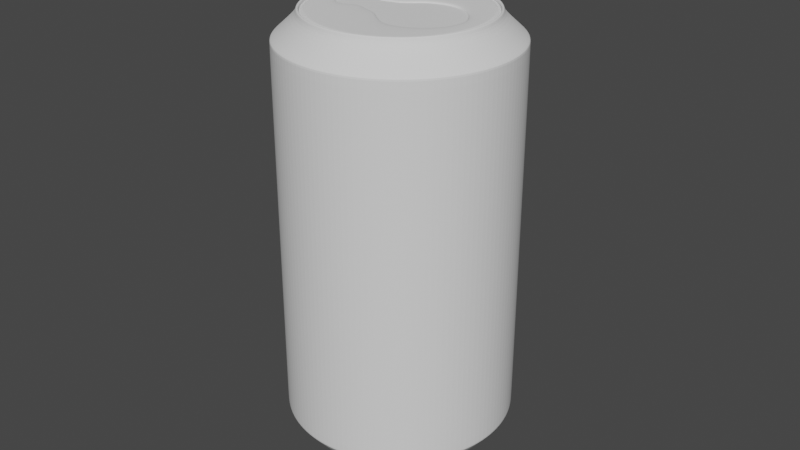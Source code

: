 # Source: can.blend  (saved by Blender 2.80.75; exported with 4.5.12 LTS)
import bpy
from mathutils import Matrix  # noqa: F401  (used for matrix-valued properties, if any)

bpy.ops.wm.read_factory_settings(use_empty=True)
scene = bpy.context.scene
scene.name = 'Scene'

# ---- collections
col_collection = bpy.data.collections.new('Collection'); scene.collection.children.link(col_collection)

# ---- world
world_world = bpy.data.worlds.new('World'); scene.world = world_world
world_world.use_nodes = True; world_world.node_tree.nodes.clear()
_N = world_world.node_tree.nodes; _L = world_world.node_tree.links
n0 = _N.new('ShaderNodeOutputWorld'); n0.name = 'World Output'; n0.location = (300, 300)
n1 = _N.new('ShaderNodeBackground'); n1.name = 'Background'; n1.location = (10, 300)
n1.inputs[0].default_value = (0.05088, 0.05088, 0.05088, 1.0)
_L.new(n1.outputs[0], n0.inputs[0])
n0.is_active_output = True
world_world.color = (0.05088, 0.05088, 0.05088)
world_world.use_sun_shadow = False
world_world.sun_shadow_jitter_overblur = 0.0

# ---- meshes
me_cylinder = bpy.data.meshes.new('Cylinder')
me_cylinder.from_pydata([(-2.357e-09, 0.02893, -2.108e-05), (-1.841e-09, 0.02802, 0.1292), (0.005644, 0.02837, -2.108e-05), (0.005467, 0.02748, 0.1292), (0.01107, 0.02672, -2.108e-05), (0.01072, 0.02589, 0.1292), (0.01607, 0.02405, -2.108e-05), (0.01557, 0.0233, 0.1292), (0.02046, 0.02045, -2.108e-05), (0.01982, 0.01981, 0.1292), (0.02405, 0.01607, -2.108e-05), (0.0233, 0.01557, 0.1292), (0.02673, 0.01107, -2.108e-05), (0.02589, 0.01072, 0.1292), (0.02837, 0.005642, -2.108e-05), (0.02748, 0.005465, 0.1292), (0.02893, -2.095e-06, -2.108e-05), (0.02802, -2.094e-06, 0.1292), (0.02837, -0.005646, -2.108e-05), (0.02748, -0.005469, 0.1292), (0.02673, -0.01107, -2.108e-05), (0.02589, -0.01073, 0.1292), (0.02405, -0.01607, -2.108e-05), (0.0233, -0.01557, 0.1292), (0.02046, -0.02046, -2.108e-05), (0.01982, -0.01982, 0.1292), (0.01607, -0.02405, -2.108e-05), (0.01557, -0.0233, 0.1292), (0.01107, -0.02673, -2.108e-05), (0.01072, -0.02589, 0.1292), (0.005644, -0.02837, -2.108e-05), (0.005467, -0.02749, 0.1292), (-1.145e-08, -0.02893, -2.108e-05), (-1.097e-08, -0.02802, 0.1292), (-0.005644, -0.02837, -2.108e-05), (-0.005467, -0.02749, 0.1292), (-0.01107, -0.02673, -2.108e-05), (-0.01072, -0.02589, 0.1292), (-0.01607, -0.02405, -2.108e-05), (-0.01557, -0.0233, 0.1292), (-0.02046, -0.02046, -2.108e-05), (-0.01982, -0.01982, 0.1292), (-0.02405, -0.01607, -2.108e-05), (-0.0233, -0.01557, 0.1292), (-0.02673, -0.01107, -2.108e-05), (-0.02589, -0.01073, 0.1292), (-0.02837, -0.005646, -2.108e-05), (-0.02748, -0.005469, 0.1292), (-0.02893, -2.069e-06, -2.108e-05), (-0.02802, -2.069e-06, 0.1292), (-0.02837, 0.005642, -2.108e-05), (-0.02748, 0.005465, 0.1292), (-0.02673, 0.01107, -2.108e-05), (-0.02589, 0.01072, 0.1292), (-0.02405, 0.01607, -2.108e-05), (-0.0233, 0.01557, 0.1292), (-0.02046, 0.02045, -2.108e-05), (-0.01982, 0.01981, 0.1292), (-0.01607, 0.02405, -2.108e-05), (-0.01557, 0.0233, 0.1292), (-0.01107, 0.02672, -2.108e-05), (-0.01072, 0.02589, 0.1292), (-0.005644, 0.02837, -2.108e-05), (-0.005467, 0.02748, 0.1292), (-2.692e-09, 0.03523, 0.006707), (-2.692e-09, 0.03523, 0.1227), (0.006873, 0.03455, 0.1227), (0.006873, 0.03455, 0.006707), (0.01348, 0.03255, 0.1227), (0.01348, 0.03255, 0.006707), (0.01957, 0.02929, 0.1227), (0.01957, 0.02929, 0.006707), (0.02491, 0.02491, 0.1227), (0.02491, 0.02491, 0.006707), (0.02929, 0.01957, 0.1227), (0.02929, 0.01957, 0.006707), (0.03255, 0.01348, 0.1227), (0.03255, 0.01348, 0.006707), (0.03455, 0.006871, 0.1227), (0.03455, 0.006871, 0.006707), (0.03523, -2.096e-06, 0.1227), (0.03523, -2.096e-06, 0.006707), (0.03455, -0.006875, 0.1227), (0.03455, -0.006875, 0.006707), (0.03255, -0.01348, 0.1227), (0.03255, -0.01348, 0.006707), (0.02929, -0.01958, 0.1227), (0.02929, -0.01958, 0.006707), (0.02491, -0.02491, 0.1227), (0.02491, -0.02491, 0.006707), (0.01957, -0.0293, 0.1227), (0.01957, -0.0293, 0.006707), (0.01348, -0.03255, 0.1227), (0.01348, -0.03255, 0.006707), (0.006873, -0.03456, 0.1227), (0.006873, -0.03456, 0.006707), (-1.417e-08, -0.03523, 0.1227), (-1.417e-08, -0.03523, 0.006707), (-0.006873, -0.03456, 0.1227), (-0.006873, -0.03456, 0.006707), (-0.01348, -0.03255, 0.1227), (-0.01348, -0.03255, 0.006707), (-0.01957, -0.0293, 0.1227), (-0.01957, -0.0293, 0.006707), (-0.02491, -0.02491, 0.1227), (-0.02491, -0.02491, 0.006707), (-0.02929, -0.01958, 0.1227), (-0.02929, -0.01958, 0.006707), (-0.03255, -0.01348, 0.1227), (-0.03255, -0.01348, 0.006707), (-0.03455, -0.006875, 0.1227), (-0.03455, -0.006875, 0.006707), (-0.03523, -2.065e-06, 0.1227), (-0.03523, -2.065e-06, 0.006707), (-0.03455, 0.006871, 0.1227), (-0.03455, 0.006871, 0.006707), (-0.03255, 0.01348, 0.1227), (-0.03255, 0.01348, 0.006707), (-0.02929, 0.01957, 0.1227), (-0.02929, 0.01957, 0.006707), (-0.02491, 0.02491, 0.1227), (-0.02491, 0.02491, 0.006707), (-0.01957, 0.02929, 0.1227), (-0.01957, 0.02929, 0.006707), (-0.01348, 0.03255, 0.1227), (-0.01348, 0.03255, 0.006707), (-0.006873, 0.03455, 0.1227), (-0.006873, 0.03455, 0.006707), (0.005287, 0.02658, 0.131), (-2.691e-09, 0.0271, 0.131), (0.01037, 0.02503, 0.131), (0.01505, 0.02253, 0.131), (0.01916, 0.01916, 0.131), (0.02253, 0.01505, 0.131), (0.02504, 0.01037, 0.131), (0.02658, 0.005285, 0.131), (0.0271, -2.095e-06, 0.131), (0.02658, -0.005289, 0.131), (0.02504, -0.01037, 0.131), (0.02253, -0.01506, 0.131), (0.01916, -0.01916, 0.131), (0.01505, -0.02253, 0.131), (0.01037, -0.02504, 0.131), (0.005287, -0.02658, 0.131), (-1.129e-08, -0.0271, 0.131), (-0.005287, -0.02658, 0.131), (-0.01037, -0.02504, 0.131), (-0.01505, -0.02253, 0.131), (-0.01916, -0.01916, 0.131), (-0.02253, -0.01506, 0.131), (-0.02504, -0.01037, 0.131), (-0.02658, -0.005289, 0.131), (-0.0271, -2.07e-06, 0.131), (-0.02658, 0.005285, 0.131), (-0.02504, 0.01037, 0.131), (-0.02253, 0.01505, 0.131), (-0.01916, 0.01916, 0.131), (-0.01505, 0.02253, 0.131), (-0.01037, 0.02503, 0.131), (-0.005287, 0.02658, 0.131), (0.005467, 0.02748, 0.131), (-2.331e-09, 0.02802, 0.131), (0.01072, 0.02589, 0.131), (0.01557, 0.0233, 0.131), (0.01982, 0.01981, 0.131), (0.0233, 0.01557, 0.131), (0.02589, 0.01072, 0.131), (0.02748, 0.005465, 0.131), (0.02802, -2.094e-06, 0.131), (0.02748, -0.005469, 0.131), (0.02589, -0.01073, 0.131), (0.0233, -0.01557, 0.131), (0.01982, -0.01982, 0.131), (0.01557, -0.0233, 0.131), (0.01072, -0.02589, 0.131), (0.005467, -0.02749, 0.131), (-1.146e-08, -0.02802, 0.131), (-0.005467, -0.02749, 0.131), (-0.01072, -0.02589, 0.131), (-0.01557, -0.0233, 0.131), (-0.01982, -0.01982, 0.131), (-0.0233, -0.01557, 0.131), (-0.02589, -0.01073, 0.131), (-0.02748, -0.005469, 0.131), (-0.02802, -2.069e-06, 0.131), (-0.02748, 0.005465, 0.131), (-0.02589, 0.01072, 0.131), (-0.0233, 0.01557, 0.131), (-0.01982, 0.01981, 0.131), (-0.01557, 0.0233, 0.131), (-0.01072, 0.02589, 0.131), (-0.005467, 0.02748, 0.131), (0.005228, 0.02628, 0.13), (-2.207e-09, 0.0268, 0.13), (0.01026, 0.02476, 0.13), (0.01489, 0.02228, 0.13), (0.01895, 0.01895, 0.13), (0.02228, 0.01489, 0.13), (0.02476, 0.01025, 0.13), (0.02628, 0.005226, 0.13), (0.0268, -2.095e-06, 0.13), (0.02628, -0.00523, 0.13), (0.02476, -0.01026, 0.13), (0.02228, -0.01489, 0.13), (0.01895, -0.01895, 0.13), (0.01489, -0.02228, 0.13), (0.01026, -0.02476, 0.13), (0.005228, -0.02628, 0.13), (-1.068e-08, -0.0268, 0.13), (-0.005228, -0.02628, 0.13), (-0.01026, -0.02476, 0.13), (-0.01489, -0.02228, 0.13), (-0.01895, -0.01895, 0.13), (-0.02228, -0.01489, 0.13), (-0.02476, -0.01026, 0.13), (-0.02628, -0.00523, 0.13), (-0.0268, -2.071e-06, 0.13), (-0.02628, 0.005226, 0.13), (-0.02476, 0.01025, 0.13), (-0.02228, 0.01489, 0.13), (-0.01895, 0.01895, 0.13), (-0.01489, 0.02228, 0.13), (-0.01026, 0.02476, 0.13), (-0.005228, 0.02628, 0.13), (0.005287, 0.02658, 0.13), (-2.145e-09, 0.0271, 0.13), (0.01037, 0.02503, 0.13), (0.01505, 0.02253, 0.13), (0.01916, 0.01916, 0.13), (0.02253, 0.01505, 0.13), (0.02504, 0.01037, 0.13), (0.02658, 0.005285, 0.13), (0.0271, -2.095e-06, 0.13), (0.02658, -0.005289, 0.13), (0.02504, -0.01037, 0.13), (0.02253, -0.01506, 0.13), (0.01916, -0.01916, 0.13), (0.01505, -0.02253, 0.13), (0.01037, -0.02504, 0.13), (0.005287, -0.02658, 0.13), (-1.074e-08, -0.0271, 0.13), (-0.005287, -0.02658, 0.13), (-0.01037, -0.02504, 0.13), (-0.01505, -0.02253, 0.13), (-0.01916, -0.01916, 0.13), (-0.02253, -0.01506, 0.13), (-0.02504, -0.01037, 0.13), (-0.02658, -0.005289, 0.13), (-0.0271, -2.07e-06, 0.13), (-0.02658, 0.005285, 0.13), (-0.02504, 0.01037, 0.13), (-0.02253, 0.01505, 0.13), (-0.01916, 0.01916, 0.13), (-0.01505, 0.02253, 0.13), (-0.01037, 0.02503, 0.13), (-0.005287, 0.02658, 0.13), (0.004996, 0.02511, 0.1304), (-1.84e-09, 0.02561, 0.1304), (0.0098, 0.02366, 0.1304), (0.01423, 0.02129, 0.1304), (0.01811, 0.01811, 0.1304), (0.02129, 0.01422, 0.1304), (0.02366, 0.009798, 0.1304), (0.02512, 0.004994, 0.1304), (0.02561, -2.094e-06, 0.1304), (0.02512, -0.004998, 0.1304), (0.02366, -0.009802, 0.1304), (0.02129, -0.01423, 0.1304), (0.01811, -0.01811, 0.1304), (0.01423, -0.02129, 0.1304), (0.0098, -0.02366, 0.1304), (0.004996, -0.02512, 0.1304), (-9.938e-09, -0.02561, 0.1304), (-0.004996, -0.02512, 0.1304), (-0.0098, -0.02366, 0.1304), (-0.01423, -0.02129, 0.1304), (-0.01811, -0.01811, 0.1304), (-0.02129, -0.01423, 0.1304), (-0.02366, -0.009802, 0.1304), (-0.02512, -0.004998, 0.1304), (-0.02561, -2.071e-06, 0.1304), (-0.02512, 0.004994, 0.1304), (-0.02366, 0.009798, 0.1304), (-0.02129, 0.01422, 0.1304), (-0.01811, 0.01811, 0.1304), (-0.01423, 0.02129, 0.1304), (-0.0098, 0.02366, 0.1304), (-0.004996, 0.02511, 0.1304), (-2.055e-09, 0.02983, -2.108e-05), (0.00582, 0.02926, -2.108e-05), (0.01142, 0.02756, -2.108e-05), (0.01658, 0.0248, -2.108e-05), (0.0211, 0.02109, -2.108e-05), (0.02481, 0.01657, -2.108e-05), (0.02756, 0.01142, -2.108e-05), (0.02926, 0.005818, -2.108e-05), (0.02983, -2.095e-06, -2.108e-05), (0.02926, -0.005823, -2.108e-05), (0.02756, -0.01142, -2.108e-05), (0.02481, -0.01658, -2.108e-05), (0.0211, -0.0211, -2.108e-05), (0.01658, -0.02481, -2.108e-05), (0.01142, -0.02757, -2.108e-05), (0.00582, -0.02926, -2.108e-05), (-1.178e-08, -0.02984, -2.108e-05), (-0.00582, -0.02926, -2.108e-05), (-0.01142, -0.02757, -2.108e-05), (-0.01658, -0.02481, -2.108e-05), (-0.0211, -0.0211, -2.108e-05), (-0.02481, -0.01658, -2.108e-05), (-0.02756, -0.01142, -2.108e-05), (-0.02926, -0.005823, -2.108e-05), (-0.02983, -2.068e-06, -2.108e-05), (-0.02926, 0.005818, -2.108e-05), (-0.02756, 0.01142, -2.108e-05), (-0.02481, 0.01657, -2.108e-05), (-0.0211, 0.02109, -2.108e-05), (-0.01658, 0.0248, -2.108e-05), (-0.01142, 0.02756, -2.108e-05), (-0.00582, 0.02926, -2.108e-05), (-2.393e-09, 0.02893, 0.001351), (0.005644, 0.02837, 0.001351), (0.01107, 0.02672, 0.001351), (0.01607, 0.02405, 0.001351), (0.02046, 0.02045, 0.001351), (0.02405, 0.01607, 0.001351), (0.02673, 0.01107, 0.001351), (0.02837, 0.005642, 0.001351), (0.02893, -2.095e-06, 0.001351), (0.02837, -0.005646, 0.001351), (0.02673, -0.01107, 0.001351), (0.02405, -0.01607, 0.001351), (0.02046, -0.02046, 0.001351), (0.01607, -0.02405, 0.001351), (0.01107, -0.02673, 0.001351), (0.005644, -0.02837, 0.001351), (-1.149e-08, -0.02893, 0.001351), (-0.005644, -0.02837, 0.001351), (-0.01107, -0.02673, 0.001351), (-0.01607, -0.02405, 0.001351), (-0.02046, -0.02046, 0.001351), (-0.02405, -0.01607, 0.001351), (-0.02673, -0.01107, 0.001351), (-0.02837, -0.005646, 0.001351), (-0.02893, -2.069e-06, 0.001351), (-0.02837, 0.005642, 0.001351), (-0.02673, 0.01107, 0.001351), (-0.02405, 0.01607, 0.001351), (-0.02046, 0.02045, 0.001351), (-0.01607, 0.02405, 0.001351), (-0.01107, 0.02672, 0.001351), (-0.005644, 0.02837, 0.001351), (-2.433e-09, 0.02893, 0.005459), (0.005644, 0.02837, 0.005459), (0.01107, 0.02672, 0.005459), (0.01607, 0.02405, 0.005459), (0.02046, 0.02045, 0.005459), (0.02405, 0.01607, 0.005459), (0.02673, 0.01107, 0.005459), (0.02837, 0.005642, 0.005459), (0.02893, -2.095e-06, 0.005459), (0.02837, -0.005646, 0.005459), (0.02673, -0.01107, 0.005459), (0.02405, -0.01607, 0.005459), (0.02046, -0.02046, 0.005459), (0.01607, -0.02405, 0.005459), (0.01107, -0.02673, 0.005459), (0.005644, -0.02837, 0.005459), (-1.153e-08, -0.02893, 0.005459), (-0.005644, -0.02837, 0.005459), (-0.01107, -0.02673, 0.005459), (-0.01607, -0.02405, 0.005459), (-0.02046, -0.02046, 0.005459), (-0.02405, -0.01607, 0.005459), (-0.02673, -0.01107, 0.005459), (-0.02837, -0.005646, 0.005459), (-0.02893, -2.069e-06, 0.005459), (-0.02837, 0.005642, 0.005459), (-0.02673, 0.01107, 0.005459), (-0.02405, 0.01607, 0.005459), (-0.02046, 0.02045, 0.005459), (-0.01607, 0.02405, 0.005459), (-0.01107, 0.02672, 0.005459), (-0.005644, 0.02837, 0.005459), (-2.692e-09, 0.03523, 0.1219), (0.006873, 0.03455, 0.1219), (0.01348, 0.03255, 0.1219), (0.01957, 0.02929, 0.1219), (0.02491, 0.02491, 0.1219), (0.02929, 0.01957, 0.1219), (0.03255, 0.01348, 0.1219), (0.03455, 0.006871, 0.1219), (0.03523, -2.096e-06, 0.1219), (0.03455, -0.006875, 0.1219), (0.03255, -0.01348, 0.1219), (0.02929, -0.01958, 0.1219), (0.02491, -0.02491, 0.1219), (0.01957, -0.0293, 0.1219), (0.01348, -0.03255, 0.1219), (0.006873, -0.03456, 0.1219), (-1.417e-08, -0.03523, 0.1219), (-0.006873, -0.03456, 0.1219), (-0.01348, -0.03255, 0.1219), (-0.01957, -0.0293, 0.1219), (-0.02491, -0.02491, 0.1219), (-0.02929, -0.01958, 0.1219), (-0.03255, -0.01348, 0.1219), (-0.03455, -0.006875, 0.1219), (-0.03523, -2.065e-06, 0.1219), (-0.03455, 0.006871, 0.1219), (-0.03255, 0.01348, 0.1219), (-0.02929, 0.01957, 0.1219), (-0.02491, 0.02491, 0.1219), (-0.01957, 0.02929, 0.1219), (-0.01348, 0.03255, 0.1219), (-0.006873, 0.03455, 0.1219), (-2.602e-09, 0.03447, 0.1234), (0.006726, 0.03381, 0.1234), (0.01319, 0.03185, 0.1234), (0.01915, 0.02866, 0.1234), (0.02438, 0.02438, 0.1234), (0.02866, 0.01915, 0.1234), (0.03185, 0.01319, 0.1234), (0.03381, 0.006724, 0.1234), (0.03447, -2.096e-06, 0.1234), (0.03381, -0.006728, 0.1234), (0.03185, -0.01319, 0.1234), (0.02866, -0.01916, 0.1234), (0.02438, -0.02438, 0.1234), (0.01915, -0.02867, 0.1234), (0.01319, -0.03185, 0.1234), (0.006726, -0.03381, 0.1234), (-1.384e-08, -0.03448, 0.1234), (-0.006726, -0.03381, 0.1234), (-0.01319, -0.03185, 0.1234), (-0.01915, -0.02867, 0.1234), (-0.02438, -0.02438, 0.1234), (-0.02866, -0.01916, 0.1234), (-0.03185, -0.01319, 0.1234), (-0.03381, -0.006728, 0.1234), (-0.03447, -2.065e-06, 0.1234), (-0.03381, 0.006724, 0.1234), (-0.03185, 0.01319, 0.1234), (-0.02866, 0.01915, 0.1234), (-0.02438, 0.02438, 0.1234), (-0.01915, 0.02866, 0.1234), (-0.01319, 0.03185, 0.1234), (-0.006726, 0.03381, 0.1234), (0.006873, 0.03455, 0.007398), (0.01348, 0.03255, 0.007398), (0.01957, 0.02929, 0.007398), (0.02491, 0.02491, 0.007398), (0.02929, 0.01957, 0.007398), (0.03255, 0.01348, 0.007398), (0.03455, 0.006871, 0.007398), (0.03523, -2.096e-06, 0.007398), (0.03455, -0.006875, 0.007398), (0.03255, -0.01348, 0.007398), (0.02929, -0.01958, 0.007398), (0.02491, -0.02491, 0.007398), (0.01957, -0.0293, 0.007398), (0.01348, -0.03255, 0.007398), (0.006873, -0.03456, 0.007398), (-1.417e-08, -0.03523, 0.007398), (-0.006873, -0.03456, 0.007398), (-0.01348, -0.03255, 0.007398), (-0.01957, -0.0293, 0.007398), (-0.02491, -0.02491, 0.007398), (-0.02929, -0.01958, 0.007398), (-0.03255, -0.01348, 0.007398), (-0.03455, -0.006875, 0.007398), (-0.03523, -2.065e-06, 0.007398), (-0.03455, 0.006871, 0.007398), (-0.03255, 0.01348, 0.007398), (-0.02929, 0.01957, 0.007398), (-0.02491, 0.02491, 0.007398), (-0.01957, 0.02929, 0.007398), (-0.01348, 0.03255, 0.007398), (-0.006873, 0.03455, 0.007398), (-2.692e-09, 0.03523, 0.007398), (0.006749, 0.03393, 0.00591), (0.01324, 0.03196, 0.00591), (0.01922, 0.02876, 0.00591), (0.02446, 0.02446, 0.00591), (0.02876, 0.01922, 0.00591), (0.03196, 0.01324, 0.00591), (0.03393, 0.006746, 0.00591), (0.03459, -2.096e-06, 0.00591), (0.03393, -0.006751, 0.00591), (0.03196, -0.01324, 0.00591), (0.02876, -0.01922, 0.00591), (0.02446, -0.02446, 0.00591), (0.01922, -0.02876, 0.00591), (0.01324, -0.03196, 0.00591), (0.006749, -0.03393, 0.00591), (-1.389e-08, -0.03459, 0.00591), (-0.006749, -0.03393, 0.00591), (-0.01324, -0.03196, 0.00591), (-0.01922, -0.02876, 0.00591), (-0.02446, -0.02446, 0.00591), (-0.02876, -0.01922, 0.00591), (-0.03196, -0.01324, 0.00591), (-0.03393, -0.006751, 0.00591), (-0.03459, -2.065e-06, 0.00591), (-0.03393, 0.006746, 0.00591), (-0.03196, 0.01324, 0.00591), (-0.02876, 0.01922, 0.00591), (-0.02446, 0.02446, 0.00591), (-0.01922, 0.02876, 0.00591), (-0.01324, 0.03196, 0.00591), (-0.006749, 0.03393, 0.00591), (-2.616e-09, 0.03459, 0.00591), (0.004996, 0.02511, 0.1304), (-1.84e-09, 0.02561, 0.1304), (0.0098, 0.02366, 0.1304), (0.01423, 0.02129, 0.1304), (0.01811, 0.01811, 0.1304), (0.02129, 0.01422, 0.1304), (0.02366, 0.009798, 0.1304), (0.02512, 0.004994, 0.1304), (0.02561, -2.094e-06, 0.1304), (0.02512, -0.004998, 0.1304), (0.02366, -0.009802, 0.1304), (0.02129, -0.01423, 0.1304), (0.01811, -0.01811, 0.1304), (0.01423, -0.02129, 0.1304), (0.0098, -0.02366, 0.1304), (0.004996, -0.02512, 0.1304), (-9.938e-09, -0.02561, 0.1304), (-0.004996, -0.02512, 0.1304), (-0.0098, -0.02366, 0.1304), (-0.01423, -0.02129, 0.1304), (-0.01811, -0.01811, 0.1304), (-0.02129, -0.01423, 0.1304), (-0.02366, -0.009802, 0.1304), (-0.02512, -0.004998, 0.1304), (-0.02561, -2.071e-06, 0.1304), (-0.02512, 0.004994, 0.1304), (-0.02366, 0.009798, 0.1304), (-0.02129, 0.01422, 0.1304), (-0.01811, 0.01811, 0.1304), (-0.01423, 0.02129, 0.1304), (-0.0098, 0.02366, 0.1304), (-0.004996, 0.02511, 0.1304), (0.003983, 0.01143, 0.1299), (8.713e-09, 0.009777, 0.1299), (0.007813, 0.01207, 0.1299), (0.01134, 0.0116, 0.1299), (0.01444, 0.009861, 0.1299), (0.01698, 0.007747, 0.1299), (0.01886, 0.005336, 0.1299), (0.02003, 0.002719, 0.1299), (0.02042, -2.092e-06, 0.1299), (0.02003, -0.002723, 0.1299), (0.01886, -0.00534, 0.1299), (0.01698, -0.007752, 0.1299), (0.01444, -0.009865, 0.1299), (0.01134, -0.0116, 0.1299), (0.007813, -0.01248, 0.1299), (0.003983, -0.01214, 0.1299), (-1.79e-08, -0.009449, 0.1299), (-0.003983, -0.005857, 0.1299), (-0.007813, -0.005239, 0.1299), (-0.01134, -0.003047, 0.1299), (-0.01444, -0.00588, 0.1299), (-0.01698, -0.00556, 0.1299), (-0.01886, -0.00534, 0.1299), (-0.02003, -0.002723, 0.1299), (-0.02042, -2.079e-06, 0.1299), (-0.02003, 0.002719, 0.1299), (-0.01886, 0.005336, 0.1299), (-0.01698, 0.006205, 0.1299), (-0.01444, 0.006383, 0.1299), (-0.01134, 0.003623, 0.1299), (-0.007813, 0.004994, 0.1299), (-0.003983, 0.005563, 0.1299), (0.003679, 0.01056, 0.1296), (8.089e-09, 0.009032, 0.1296), (0.007217, 0.01115, 0.1296), (0.01048, 0.01071, 0.1296), (0.01334, 0.00911, 0.1296), (0.01568, 0.007157, 0.1296), (0.01742, 0.00493, 0.1296), (0.0185, 0.002513, 0.1296), (0.01886, -1.065e-06, 0.1296), (0.0185, -0.002515, 0.1296), (0.01742, -0.004932, 0.1296), (0.01568, -0.007159, 0.1296), (0.01334, -0.009112, 0.1296), (0.01048, -0.01071, 0.1296), (0.007217, -0.01152, 0.1296), (0.003679, -0.01121, 0.1296), (-1.65e-08, -0.008727, 0.1296), (-0.003679, -0.00541, 0.1296), (-0.007217, -0.004838, 0.1296), (-0.01048, -0.002814, 0.1296), (-0.01334, -0.00543, 0.1296), (-0.01568, -0.005135, 0.1296), (-0.01742, -0.004932, 0.1296), (-0.0185, -0.002515, 0.1296), (-0.01886, -1.053e-06, 0.1296), (-0.0185, 0.002513, 0.1296), (-0.01742, 0.00493, 0.1296), (-0.01568, 0.005733, 0.1296), (-0.01334, 0.005897, 0.1296), (-0.01048, 0.003347, 0.1296), (-0.007217, 0.004614, 0.1296), (-0.003679, 0.00514, 0.1296), (0.00407, 0.01261, 0.1304), (0.007984, 0.01307, 0.1304), (-0.01475, 0.007392, 0.1304), (-0.01159, 0.005144, 0.1304), (0.00407, -0.01326, 0.1304), (-1.722e-08, -0.01084, 0.1304), (0.01159, 0.01243, 0.1304), (-0.007984, 0.006601, 0.1304), (-0.00407, -0.007516, 0.1304), (0.01475, 0.01057, 0.1304), (-0.00407, 0.007247, 0.1304), (-0.007984, -0.006825, 0.1304), (0.01735, 0.008305, 0.1304), (7.805e-09, 0.01114, 0.1304), (-0.01159, -0.004619, 0.1304), (0.01928, 0.00572, 0.1304), (-0.01475, -0.006933, 0.1304), (0.02046, 0.002915, 0.1304), (-0.01735, -0.006307, 0.1304), (0.02086, -2.092e-06, 0.1304), (-0.01928, -0.005724, 0.1304), (0.02046, -0.002919, 0.1304), (-0.02046, -0.002919, 0.1304), (0.01928, -0.005724, 0.1304), (-0.02086, -2.079e-06, 0.1304), (0.01735, -0.008309, 0.1304), (-0.02046, 0.002915, 0.1304), (0.01475, -0.01058, 0.1304), (-0.01928, 0.00572, 0.1304), (0.01159, -0.01243, 0.1304), (-0.01735, 0.006896, 0.1304), (0.007984, -0.01344, 0.1304), (0.0144, 0.009839, 0.1296), (0.01694, 0.00773, 0.1296), (-0.003974, 0.00555, 0.1296), (8.689e-09, 0.009755, 0.1296), (-0.007796, -0.005227, 0.1296), (-0.01132, -0.00304, 0.1296), (0.01882, 0.005324, 0.1296), (-0.0144, -0.005866, 0.1296), (0.01998, 0.002713, 0.1296), (-0.01694, -0.005548, 0.1296), (0.02037, -2.061e-06, 0.1296), (-0.01882, -0.005328, 0.1296), (0.01998, -0.002717, 0.1296), (-0.01998, -0.002717, 0.1296), (0.01882, -0.005328, 0.1296), (-0.02037, -2.049e-06, 0.1296), (0.01694, -0.007734, 0.1296), (-0.01998, 0.002713, 0.1296), (0.0144, -0.009843, 0.1296), (-0.01882, 0.005324, 0.1296), (0.01132, -0.01157, 0.1296), (-0.01694, 0.006191, 0.1296), (0.007796, -0.01245, 0.1296), (0.003974, 0.01141, 0.1296), (-0.0144, 0.006368, 0.1296), (0.003974, -0.01211, 0.1296), (0.007796, 0.01204, 0.1296), (-0.01132, 0.003615, 0.1296), (-1.786e-08, -0.009427, 0.1296), (0.01132, 0.01157, 0.1296), (-0.007796, 0.004982, 0.1296), (-0.003974, -0.005844, 0.1296)], [], [(416, 1, 3, 417), (417, 3, 5, 418), (418, 5, 7, 419), (419, 7, 9, 420), (420, 9, 11, 421), (421, 11, 13, 422), (422, 13, 15, 423), (423, 15, 17, 424), (424, 17, 19, 425), (425, 19, 21, 426), (426, 21, 23, 427), (427, 23, 25, 428), (428, 25, 27, 429), (429, 27, 29, 430), (430, 29, 31, 431), (431, 31, 33, 432), (432, 33, 35, 433), (433, 35, 37, 434), (434, 37, 39, 435), (435, 39, 41, 436), (436, 41, 43, 437), (437, 43, 45, 438), (438, 45, 47, 439), (439, 47, 49, 440), (440, 49, 51, 441), (441, 51, 53, 442), (442, 53, 55, 443), (443, 55, 57, 444), (444, 57, 59, 445), (445, 59, 61, 446), (35, 33, 176, 177), (446, 61, 63, 447), (447, 63, 1, 416), (22, 24, 332, 331), (510, 127, 64, 511), (415, 126, 65, 384), (509, 125, 127, 510), (414, 124, 126, 415), (508, 123, 125, 509), (413, 122, 124, 414), (507, 121, 123, 508), (412, 120, 122, 413), (506, 119, 121, 507), (411, 118, 120, 412), (505, 117, 119, 506), (410, 116, 118, 411), (504, 115, 117, 505), (409, 114, 116, 410), (503, 113, 115, 504), (408, 112, 114, 409), (502, 111, 113, 503), (407, 110, 112, 408), (501, 109, 111, 502), (406, 108, 110, 407), (500, 107, 109, 501), (405, 106, 108, 406), (499, 105, 107, 500), (404, 104, 106, 405), (498, 103, 105, 499), (403, 102, 104, 404), (497, 101, 103, 498), (402, 100, 102, 403), (496, 99, 101, 497), (401, 98, 100, 402), (495, 97, 99, 496), (400, 96, 98, 401), (494, 95, 97, 495), (399, 94, 96, 400), (493, 93, 95, 494), (398, 92, 94, 399), (492, 91, 93, 493), (397, 90, 92, 398), (491, 89, 91, 492), (396, 88, 90, 397), (490, 87, 89, 491), (395, 86, 88, 396), (489, 85, 87, 490), (394, 84, 86, 395), (488, 83, 85, 489), (393, 82, 84, 394), (487, 81, 83, 488), (392, 80, 82, 393), (486, 79, 81, 487), (391, 78, 80, 392), (485, 77, 79, 486), (390, 76, 78, 391), (484, 75, 77, 485), (389, 74, 76, 390), (483, 73, 75, 484), (388, 72, 74, 389), (482, 71, 73, 483), (387, 70, 72, 388), (481, 69, 71, 482), (386, 68, 70, 387), (480, 67, 69, 481), (385, 66, 68, 386), (511, 64, 67, 480), (384, 65, 66, 385), (155, 154, 250, 251), (53, 51, 185, 186), (9, 7, 163, 164), (27, 25, 172, 173), (45, 43, 181, 182), (63, 61, 190, 191), (19, 17, 168, 169), (37, 35, 177, 178), (55, 53, 186, 187), (11, 9, 164, 165), (29, 27, 173, 174), (3, 1, 161, 160), (47, 45, 182, 183), (1, 63, 191, 161), (21, 19, 169, 170), (39, 37, 178, 179), (57, 55, 187, 188), (13, 11, 165, 166), (31, 29, 174, 175), (49, 47, 183, 184), (5, 3, 160, 162), (23, 21, 170, 171), (41, 39, 179, 180), (59, 57, 188, 189), (15, 13, 166, 167), (33, 31, 175, 176), (51, 49, 184, 185), (7, 5, 162, 163), (25, 23, 171, 172), (43, 41, 180, 181), (61, 59, 189, 190), (17, 15, 167, 168), (129, 128, 160, 161), (128, 130, 162, 160), (130, 131, 163, 162), (131, 132, 164, 163), (132, 133, 165, 164), (133, 134, 166, 165), (134, 135, 167, 166), (135, 136, 168, 167), (136, 137, 169, 168), (137, 138, 170, 169), (138, 139, 171, 170), (139, 140, 172, 171), (140, 141, 173, 172), (141, 142, 174, 173), (142, 143, 175, 174), (143, 144, 176, 175), (144, 145, 177, 176), (145, 146, 178, 177), (146, 147, 179, 178), (147, 148, 180, 179), (148, 149, 181, 180), (149, 150, 182, 181), (150, 151, 183, 182), (151, 152, 184, 183), (152, 153, 185, 184), (153, 154, 186, 185), (154, 155, 187, 186), (155, 156, 188, 187), (156, 157, 189, 188), (157, 158, 190, 189), (158, 159, 191, 190), (159, 129, 161, 191), (192, 193, 257, 256), (142, 141, 237, 238), (128, 129, 225, 224), (156, 155, 251, 252), (143, 142, 238, 239), (130, 128, 224, 226), (157, 156, 252, 253), (144, 143, 239, 240), (131, 130, 226, 227), (158, 157, 253, 254), (145, 144, 240, 241), (132, 131, 227, 228), (159, 158, 254, 255), (146, 145, 241, 242), (133, 132, 228, 229), (129, 159, 255, 225), (147, 146, 242, 243), (134, 133, 229, 230), (148, 147, 243, 244), (135, 134, 230, 231), (149, 148, 244, 245), (136, 135, 231, 232), (150, 149, 245, 246), (137, 136, 232, 233), (151, 150, 246, 247), (138, 137, 233, 234), (152, 151, 247, 248), (139, 138, 234, 235), (153, 152, 248, 249), (140, 139, 235, 236), (154, 153, 249, 250), (141, 140, 236, 237), (193, 192, 224, 225), (192, 194, 226, 224), (194, 195, 227, 226), (195, 196, 228, 227), (196, 197, 229, 228), (197, 198, 230, 229), (198, 199, 231, 230), (199, 200, 232, 231), (200, 201, 233, 232), (201, 202, 234, 233), (202, 203, 235, 234), (203, 204, 236, 235), (204, 205, 237, 236), (205, 206, 238, 237), (206, 207, 239, 238), (207, 208, 240, 239), (208, 209, 241, 240), (209, 210, 242, 241), (210, 211, 243, 242), (211, 212, 244, 243), (212, 213, 245, 244), (213, 214, 246, 245), (214, 215, 247, 246), (215, 216, 248, 247), (216, 217, 249, 248), (217, 218, 250, 249), (218, 219, 251, 250), (219, 220, 252, 251), (220, 221, 253, 252), (221, 222, 254, 253), (222, 223, 255, 254), (223, 193, 225, 255), (220, 219, 283, 284), (207, 206, 270, 271), (194, 192, 256, 258), (221, 220, 284, 285), (208, 207, 271, 272), (195, 194, 258, 259), (222, 221, 285, 286), (209, 208, 272, 273), (196, 195, 259, 260), (223, 222, 286, 287), (210, 209, 273, 274), (197, 196, 260, 261), (193, 223, 287, 257), (211, 210, 274, 275), (198, 197, 261, 262), (212, 211, 275, 276), (199, 198, 262, 263), (213, 212, 276, 277), (200, 199, 263, 264), (214, 213, 277, 278), (201, 200, 264, 265), (215, 214, 278, 279), (202, 201, 265, 266), (216, 215, 279, 280), (203, 202, 266, 267), (217, 216, 280, 281), (204, 203, 267, 268), (218, 217, 281, 282), (205, 204, 268, 269), (219, 218, 282, 283), (206, 205, 269, 270), (2, 0, 288, 289), (4, 2, 289, 290), (6, 4, 290, 291), (8, 6, 291, 292), (10, 8, 292, 293), (12, 10, 293, 294), (14, 12, 294, 295), (16, 14, 295, 296), (18, 16, 296, 297), (20, 18, 297, 298), (22, 20, 298, 299), (24, 22, 299, 300), (26, 24, 300, 301), (28, 26, 301, 302), (30, 28, 302, 303), (32, 30, 303, 304), (34, 32, 304, 305), (36, 34, 305, 306), (38, 36, 306, 307), (40, 38, 307, 308), (42, 40, 308, 309), (44, 42, 309, 310), (46, 44, 310, 311), (48, 46, 311, 312), (50, 48, 312, 313), (52, 50, 313, 314), (54, 52, 314, 315), (56, 54, 315, 316), (58, 56, 316, 317), (60, 58, 317, 318), (62, 60, 318, 319), (0, 62, 319, 288), (325, 326, 358, 357), (50, 52, 346, 345), (24, 26, 333, 332), (52, 54, 347, 346), (26, 28, 334, 333), (0, 2, 321, 320), (54, 56, 348, 347), (28, 30, 335, 334), (2, 4, 322, 321), (56, 58, 349, 348), (30, 32, 336, 335), (4, 6, 323, 322), (58, 60, 350, 349), (32, 34, 337, 336), (6, 8, 324, 323), (60, 62, 351, 350), (34, 36, 338, 337), (8, 10, 325, 324), (62, 0, 320, 351), (36, 38, 339, 338), (10, 12, 326, 325), (38, 40, 340, 339), (12, 14, 327, 326), (40, 42, 341, 340), (14, 16, 328, 327), (42, 44, 342, 341), (16, 18, 329, 328), (44, 46, 343, 342), (18, 20, 330, 329), (46, 48, 344, 343), (20, 22, 331, 330), (48, 50, 345, 344), (352, 353, 354, 355, 356, 357, 358, 359, 360, 361, 362, 363, 364, 365, 366, 367, 368, 369, 370, 371, 372, 373, 374, 375, 376, 377, 378, 379, 380, 381, 382, 383), (339, 340, 372, 371), (326, 327, 359, 358), (340, 341, 373, 372), (327, 328, 360, 359), (341, 342, 374, 373), (328, 329, 361, 360), (342, 343, 375, 374), (329, 330, 362, 361), (343, 344, 376, 375), (330, 331, 363, 362), (344, 345, 377, 376), (331, 332, 364, 363), (345, 346, 378, 377), (332, 333, 365, 364), (346, 347, 379, 378), (333, 334, 366, 365), (320, 321, 353, 352), (347, 348, 380, 379), (334, 335, 367, 366), (321, 322, 354, 353), (348, 349, 381, 380), (335, 336, 368, 367), (322, 323, 355, 354), (349, 350, 382, 381), (336, 337, 369, 368), (323, 324, 356, 355), (350, 351, 383, 382), (337, 338, 370, 369), (324, 325, 357, 356), (351, 320, 352, 383), (338, 339, 371, 370), (479, 384, 385, 448), (448, 385, 386, 449), (449, 386, 387, 450), (450, 387, 388, 451), (451, 388, 389, 452), (452, 389, 390, 453), (453, 390, 391, 454), (454, 391, 392, 455), (455, 392, 393, 456), (456, 393, 394, 457), (457, 394, 395, 458), (458, 395, 396, 459), (459, 396, 397, 460), (460, 397, 398, 461), (461, 398, 399, 462), (462, 399, 400, 463), (463, 400, 401, 464), (464, 401, 402, 465), (465, 402, 403, 466), (466, 403, 404, 467), (467, 404, 405, 468), (468, 405, 406, 469), (469, 406, 407, 470), (470, 407, 408, 471), (471, 408, 409, 472), (472, 409, 410, 473), (473, 410, 411, 474), (474, 411, 412, 475), (475, 412, 413, 476), (476, 413, 414, 477), (477, 414, 415, 478), (478, 415, 384, 479), (126, 447, 416, 65), (124, 446, 447, 126), (122, 445, 446, 124), (120, 444, 445, 122), (118, 443, 444, 120), (116, 442, 443, 118), (114, 441, 442, 116), (112, 440, 441, 114), (110, 439, 440, 112), (108, 438, 439, 110), (106, 437, 438, 108), (104, 436, 437, 106), (102, 435, 436, 104), (100, 434, 435, 102), (98, 433, 434, 100), (96, 432, 433, 98), (94, 431, 432, 96), (92, 430, 431, 94), (90, 429, 430, 92), (88, 428, 429, 90), (86, 427, 428, 88), (84, 426, 427, 86), (82, 425, 426, 84), (80, 424, 425, 82), (78, 423, 424, 80), (76, 422, 423, 78), (74, 421, 422, 76), (72, 420, 421, 74), (70, 419, 420, 72), (68, 418, 419, 70), (66, 417, 418, 68), (65, 416, 417, 66), (127, 478, 479, 64), (125, 477, 478, 127), (123, 476, 477, 125), (121, 475, 476, 123), (119, 474, 475, 121), (117, 473, 474, 119), (115, 472, 473, 117), (113, 471, 472, 115), (111, 470, 471, 113), (109, 469, 470, 111), (107, 468, 469, 109), (105, 467, 468, 107), (103, 466, 467, 105), (101, 465, 466, 103), (99, 464, 465, 101), (97, 463, 464, 99), (95, 462, 463, 97), (93, 461, 462, 95), (91, 460, 461, 93), (89, 459, 460, 91), (87, 458, 459, 89), (85, 457, 458, 87), (83, 456, 457, 85), (81, 455, 456, 83), (79, 454, 455, 81), (77, 453, 454, 79), (75, 452, 453, 77), (73, 451, 452, 75), (71, 450, 451, 73), (69, 449, 450, 71), (67, 448, 449, 69), (64, 479, 448, 67), (288, 511, 480, 289), (289, 480, 481, 290), (290, 481, 482, 291), (291, 482, 483, 292), (292, 483, 484, 293), (293, 484, 485, 294), (294, 485, 486, 295), (295, 486, 487, 296), (296, 487, 488, 297), (297, 488, 489, 298), (298, 489, 490, 299), (299, 490, 491, 300), (300, 491, 492, 301), (301, 492, 493, 302), (302, 493, 494, 303), (303, 494, 495, 304), (304, 495, 496, 305), (305, 496, 497, 306), (306, 497, 498, 307), (307, 498, 499, 308), (308, 499, 500, 309), (309, 500, 501, 310), (310, 501, 502, 311), (311, 502, 503, 312), (312, 503, 504, 313), (313, 504, 505, 314), (314, 505, 506, 315), (315, 506, 507, 316), (316, 507, 508, 317), (317, 508, 509, 318), (318, 509, 510, 319), (319, 510, 511, 288), (274, 273, 529, 530), (261, 260, 516, 517), (257, 287, 543, 513), (275, 274, 530, 531), (262, 261, 517, 518), (276, 275, 531, 532), (263, 262, 518, 519), (277, 276, 532, 533), (264, 263, 519, 520), (278, 277, 533, 534), (265, 264, 520, 521), (279, 278, 534, 535), (266, 265, 521, 522), (280, 279, 535, 536), (267, 266, 522, 523), (281, 280, 536, 537), (268, 267, 523, 524), (282, 281, 537, 538), (269, 268, 524, 525), (283, 282, 538, 539), (270, 269, 525, 526), (256, 257, 513, 512), (284, 283, 539, 540), (271, 270, 526, 527), (258, 256, 512, 514), (285, 284, 540, 541), (272, 271, 527, 528), (259, 258, 514, 515), (286, 285, 541, 542), (273, 272, 528, 529), (260, 259, 515, 516), (287, 286, 542, 543), (609, 608, 544, 546), (611, 610, 572, 573), (613, 612, 559, 560), (614, 609, 546, 547), (615, 611, 573, 574), (616, 613, 560, 561), (617, 614, 547, 548), (618, 615, 574, 575), (619, 616, 561, 562), (620, 617, 548, 549), (621, 618, 575, 545), (622, 619, 562, 563), (623, 620, 549, 550), (624, 622, 563, 564), (625, 623, 550, 551), (626, 624, 564, 565), (627, 625, 551, 552), (628, 626, 565, 566), (629, 627, 552, 553), (630, 628, 566, 567), (631, 629, 553, 554), (632, 630, 567, 568), (633, 631, 554, 555), (634, 632, 568, 569), (635, 633, 555, 556), (636, 634, 569, 570), (637, 635, 556, 557), (638, 636, 570, 571), (639, 637, 557, 558), (608, 621, 545, 544), (610, 638, 571, 572), (612, 639, 558, 559), (641, 640, 580, 581), (643, 642, 607, 577), (645, 644, 594, 595), (646, 641, 581, 582), (647, 645, 595, 596), (648, 646, 582, 583), (649, 647, 596, 597), (650, 648, 583, 584), (651, 649, 597, 598), (652, 650, 584, 585), (653, 651, 598, 599), (654, 652, 585, 586), (655, 653, 599, 600), (656, 654, 586, 587), (657, 655, 600, 601), (658, 656, 587, 588), (659, 657, 601, 602), (660, 658, 588, 589), (661, 659, 602, 603), (662, 660, 589, 590), (663, 643, 577, 576), (664, 661, 603, 604), (665, 662, 590, 591), (666, 663, 576, 578), (667, 664, 604, 605), (668, 665, 591, 592), (669, 666, 578, 579), (670, 667, 605, 606), (671, 668, 592, 593), (640, 669, 579, 580), (642, 670, 606, 607), (644, 671, 593, 594), (576, 577, 607, 606, 605, 604, 603, 602, 601, 600, 599, 598, 597, 596, 595, 594, 593, 592, 591, 590, 589, 588, 587, 586, 585, 584, 583, 582, 581, 580, 579, 578), (527, 526, 639, 612), (540, 539, 638, 610), (512, 513, 621, 608), (526, 525, 637, 639), (539, 538, 636, 638), (525, 524, 635, 637), (538, 537, 634, 636), (524, 523, 633, 635), (537, 536, 632, 634), (523, 522, 631, 633), (536, 535, 630, 632), (522, 521, 629, 631), (535, 534, 628, 630), (521, 520, 627, 629), (534, 533, 626, 628), (520, 519, 625, 627), (533, 532, 624, 626), (519, 518, 623, 625), (532, 531, 622, 624), (518, 517, 620, 623), (531, 530, 619, 622), (513, 543, 618, 621), (517, 516, 617, 620), (530, 529, 616, 619), (543, 542, 615, 618), (516, 515, 614, 617), (529, 528, 613, 616), (542, 541, 611, 615), (515, 514, 609, 614), (528, 527, 612, 613), (541, 540, 610, 611), (514, 512, 608, 609), (562, 561, 671, 644), (575, 574, 670, 642), (548, 547, 669, 640), (561, 560, 668, 671), (574, 573, 667, 670), (547, 546, 666, 669), (560, 559, 665, 668), (573, 572, 664, 667), (546, 544, 663, 666), (559, 558, 662, 665), (572, 571, 661, 664), (544, 545, 643, 663), (558, 557, 660, 662), (571, 570, 659, 661), (557, 556, 658, 660), (570, 569, 657, 659), (556, 555, 656, 658), (569, 568, 655, 657), (555, 554, 654, 656), (568, 567, 653, 655), (554, 553, 652, 654), (567, 566, 651, 653), (553, 552, 650, 652), (566, 565, 649, 651), (552, 551, 648, 650), (565, 564, 647, 649), (551, 550, 646, 648), (564, 563, 645, 647), (550, 549, 641, 646), (563, 562, 644, 645), (545, 575, 642, 643), (549, 548, 640, 641)])
me_cylinder.polygons.foreach_set('use_smooth', [0, 0, 0, 0, 0, 0, 0, 0, 0, 0, 0, 0, 0, 0, 0, 0, 0, 0, 0, 0, 0, 0, 0, 0, 0, 0, 0, 0, 0, 0, 0, 0, 0, 0, 0, 0, 0, 0, 0, 0, 0, 0, 0, 0, 0, 0, 0, 0, 0, 0, 0, 0, 0, 0, 0, 0, 0, 0, 0, 0, 0, 0, 0, 0, 0, 0, 0, 0, 0, 0, 0, 0, 0, 0, 0, 0, 0, 0, 0, 0, 0, 0, 0, 0, 0, 0, 0, 0, 0, 0, 0, 0, 0, 0, 0, 0, 0, 0, 0, 0, 0, 0, 0, 0, 0, 0, 0, 0, 0, 0, 0, 0, 0, 0, 0, 0, 0, 0, 0, 0, 0, 0, 0, 0, 0, 0, 0, 0, 0, 0, 0, 0, 0, 0, 0, 0, 0, 0, 0, 0, 0, 0, 0, 0, 0, 0, 0, 0, 0, 0, 0, 0, 0, 0, 0, 0, 0, 0, 0, 0, 0, 0, 0, 0, 0, 0, 0, 0, 0, 0, 0, 0, 0, 0, 0, 0, 0, 0, 0, 0, 0, 0, 0, 0, 0, 0, 0, 0, 0, 0, 0, 0, 0, 0, 0, 0, 0, 0, 0, 0, 0, 0, 0, 0, 0, 0, 0, 0, 0, 0, 0, 0, 0, 0, 0, 0, 0, 0, 0, 0, 0, 0, 0, 0, 0, 0, 0, 0, 0, 0, 0, 0, 0, 0, 0, 0, 0, 0, 0, 0, 0, 0, 0, 0, 0, 0, 0, 0, 0, 0, 0, 0, 0, 0, 0, 0, 0, 0, 0, 0, 0, 0, 0, 0, 0, 0, 0, 0, 0, 0, 0, 0, 0, 0, 0, 0, 0, 0, 0, 0, 0, 0, 0, 0, 0, 0, 0, 0, 0, 0, 0, 0, 0, 0, 0, 0, 0, 0, 0, 0, 0, 0, 0, 0, 0, 0, 0, 0, 0, 0, 0, 0, 0, 0, 0, 0, 0, 0, 0, 0, 0, 1, 0, 0, 0, 0, 0, 0, 0, 0, 0, 0, 0, 0, 0, 0, 0, 0, 0, 0, 0, 0, 0, 0, 0, 0, 0, 0, 0, 0, 0, 0, 0, 0, 0, 0, 0, 0, 0, 0, 0, 0, 0, 0, 0, 0, 0, 0, 0, 0, 0, 0, 0, 0, 0, 0, 0, 0, 0, 0, 0, 0, 0, 0, 0, 0, 0, 0, 0, 0, 0, 0, 0, 0, 0, 0, 0, 0, 0, 0, 0, 0, 0, 0, 0, 0, 0, 0, 0, 0, 0, 0, 0, 0, 0, 0, 0, 0, 0, 0, 0, 0, 0, 0, 0, 0, 0, 0, 0, 0, 0, 0, 0, 0, 0, 0, 0, 0, 0, 0, 0, 0, 0, 0, 0, 0, 0, 0, 0, 0, 0, 0, 0, 0, 0, 0, 0, 0, 0, 0, 0, 0, 0, 0, 0, 0, 0, 0, 0, 0, 0, 0, 0, 0, 0, 0, 0, 0, 0, 0, 0, 0, 0, 0, 0, 0, 0, 0, 0, 0, 0, 0, 0, 0, 0, 0, 0, 0, 0, 0, 0, 0, 0, 0, 0, 0, 0, 0, 0, 0, 0, 0, 0, 0, 0, 0, 0, 0, 0, 0, 0, 0, 0, 0, 0, 0, 0, 0, 0, 0, 0, 0, 0, 0, 0, 0, 0, 0, 0, 0, 0, 0, 0, 0, 0, 0, 0, 0, 0, 0, 0, 0, 0, 0, 0, 0, 0, 0, 0, 0, 0, 0, 0, 0, 0, 0, 0, 0, 0, 0, 0, 0, 0, 0, 0, 0, 0, 0, 0, 0, 0, 0, 0, 0, 0, 0, 0, 0, 0, 0, 0, 0, 0, 0, 0, 0, 0, 0, 0, 0, 0, 0, 0, 0, 0, 0, 0, 0, 0, 0, 0, 0, 0, 0, 0, 0, 0, 0, 0, 0, 0, 0, 0, 0, 0, 0, 0, 0, 0, 0, 0, 0, 0, 0, 0, 0, 0, 0, 0, 0, 0, 0])
_uv = me_cylinder.uv_layers.new(name='UVMap')
_uv.uv.foreach_set('vector', [0.1778, 0.9623, 0.1778, 0.9878, 0.1538, 0.9878, 0.1482, 0.9623, 0.1482, 0.9623, 0.1538, 0.9878, 0.1306, 0.9878, 0.1198, 0.9623, 0.1198, 0.9623, 0.1306, 0.9878, 0.1093, 0.9878, 0.09356, 0.9623, 0.09356, 0.9623, 0.1093, 0.9878, 0.09064, 0.9878, 0.07057, 0.9623, 0.07057, 0.9623, 0.09064, 0.9878, 0.07531, 0.9878, 0.05171, 0.9623, 0.05171, 0.9623, 0.07531, 0.9878, 0.06391, 0.9878, 0.03769, 0.9623, 0.03769, 0.9623, 0.06391, 0.9878, 0.0569, 0.9878, 0.02906, 0.9623, 0.02906, 0.9623, 0.0569, 0.9878, 0.05453, 0.9878, 0.02614, 0.9623, 0.6621, 0.958, 0.6339, 0.9834, 0.6315, 0.9834, 0.6592, 0.958, 0.6592, 0.958, 0.6315, 0.9834, 0.6245, 0.9834, 0.6506, 0.958, 0.6506, 0.958, 0.6245, 0.9834, 0.6132, 0.9834, 0.6367, 0.958, 0.6367, 0.958, 0.6132, 0.9834, 0.5979, 0.9834, 0.6179, 0.958, 0.6179, 0.958, 0.5979, 0.9834, 0.5793, 0.9834, 0.595, 0.958, 0.595, 0.958, 0.5793, 0.9834, 0.5581, 0.9834, 0.5689, 0.958, 0.5689, 0.958, 0.5581, 0.9834, 0.5351, 0.9834, 0.5406, 0.958, 0.5406, 0.958, 0.5351, 0.9834, 0.5111, 0.9834, 0.5111, 0.958, 0.5111, 0.958, 0.5111, 0.9834, 0.4872, 0.9834, 0.4817, 0.958, 0.4817, 0.958, 0.4872, 0.9834, 0.4641, 0.9834, 0.4533, 0.958, 0.4533, 0.958, 0.4641, 0.9834, 0.4429, 0.9834, 0.4272, 0.958, 0.4272, 0.958, 0.4429, 0.9834, 0.4243, 0.9834, 0.4043, 0.958, 0.4043, 0.958, 0.4243, 0.9834, 0.4091, 0.9834, 0.3856, 0.958, 0.3856, 0.958, 0.4091, 0.9834, 0.3977, 0.9834, 0.3716, 0.958, 0.3716, 0.958, 0.3977, 0.9834, 0.3907, 0.9834, 0.363, 0.958, 0.363, 0.958, 0.3907, 0.9834, 0.3884, 0.9834, 0.3601, 0.958, 0.3295, 0.9623, 0.3011, 0.9878, 0.2988, 0.9878, 0.3266, 0.9623, 0.3266, 0.9623, 0.2988, 0.9878, 0.2917, 0.9878, 0.318, 0.9623, 0.318, 0.9623, 0.2917, 0.9878, 0.2804, 0.9878, 0.304, 0.9623, 0.304, 0.9623, 0.2804, 0.9878, 0.265, 0.9878, 0.2851, 0.9623, 0.2851, 0.9623, 0.265, 0.9878, 0.2463, 0.9878, 0.2621, 0.9623, 0.2621, 0.9623, 0.2463, 0.9878, 0.225, 0.9878, 0.2359, 0.9623, 0.1681, 0.9398, 0.1776, 0.9398, 0.1776, 0.9398, 0.1681, 0.9398, 0.2359, 0.9623, 0.225, 0.9878, 0.2019, 0.9878, 0.2074, 0.9623, 0.2074, 0.9623, 0.2019, 0.9878, 0.1778, 0.9878, 0.1778, 0.9623, 0.7985, 0.111, 0.7771, 0.08493, 0.7771, 0.08493, 0.7985, 0.111, 0.2075, 0.4455, 0.2081, 0.449, 0.1778, 0.449, 0.1778, 0.4455, 0.2081, 0.9558, 0.2081, 0.9593, 0.1778, 0.9593, 0.1778, 0.9558, 0.2361, 0.4455, 0.2372, 0.449, 0.2081, 0.449, 0.2075, 0.4455, 0.2372, 0.9558, 0.2372, 0.9593, 0.2081, 0.9593, 0.2081, 0.9558, 0.2624, 0.4455, 0.264, 0.449, 0.2372, 0.449, 0.2361, 0.4455, 0.264, 0.9558, 0.264, 0.9593, 0.2372, 0.9593, 0.2372, 0.9558, 0.2855, 0.4455, 0.2874, 0.449, 0.264, 0.449, 0.2624, 0.4455, 0.2874, 0.9558, 0.2874, 0.9593, 0.264, 0.9593, 0.264, 0.9558, 0.3044, 0.4455, 0.3067, 0.449, 0.2874, 0.449, 0.2855, 0.4455, 0.3067, 0.9558, 0.3067, 0.9593, 0.2874, 0.9593, 0.2874, 0.9558, 0.3184, 0.4455, 0.3211, 0.449, 0.3067, 0.449, 0.3044, 0.4455, 0.3211, 0.9558, 0.3211, 0.9593, 0.3067, 0.9593, 0.3067, 0.9558, 0.3271, 0.4455, 0.3299, 0.449, 0.3211, 0.449, 0.3184, 0.4455, 0.3299, 0.9558, 0.3299, 0.9593, 0.3211, 0.9593, 0.3211, 0.9558, 0.33, 0.4455, 0.3329, 0.449, 0.3299, 0.449, 0.3271, 0.4455, 0.3329, 0.9558, 0.3329, 0.9593, 0.3299, 0.9593, 0.3299, 0.9558, 0.3625, 0.4435, 0.3598, 0.447, 0.3568, 0.447, 0.3596, 0.4435, 0.3598, 0.9516, 0.3598, 0.955, 0.3568, 0.955, 0.3568, 0.9516, 0.3711, 0.4435, 0.3685, 0.447, 0.3598, 0.447, 0.3625, 0.4435, 0.3685, 0.9516, 0.3685, 0.955, 0.3598, 0.955, 0.3598, 0.9516, 0.3851, 0.4435, 0.3828, 0.447, 0.3685, 0.447, 0.3711, 0.4435, 0.3828, 0.9516, 0.3828, 0.955, 0.3685, 0.955, 0.3685, 0.9516, 0.404, 0.4435, 0.402, 0.447, 0.3828, 0.447, 0.3851, 0.4435, 0.402, 0.9516, 0.402, 0.955, 0.3828, 0.955, 0.3828, 0.9516, 0.4269, 0.4435, 0.4254, 0.447, 0.402, 0.447, 0.404, 0.4435, 0.4254, 0.9516, 0.4254, 0.955, 0.402, 0.955, 0.402, 0.9516, 0.4531, 0.4435, 0.4521, 0.447, 0.4254, 0.447, 0.4269, 0.4435, 0.4521, 0.9516, 0.4521, 0.955, 0.4254, 0.955, 0.4254, 0.9516, 0.4816, 0.4435, 0.481, 0.447, 0.4521, 0.447, 0.4531, 0.4435, 0.481, 0.9516, 0.481, 0.955, 0.4521, 0.955, 0.4521, 0.9516, 0.5111, 0.4435, 0.5111, 0.447, 0.481, 0.447, 0.4816, 0.4435, 0.5111, 0.9516, 0.5111, 0.955, 0.481, 0.955, 0.481, 0.9516, 0.5407, 0.4435, 0.5412, 0.447, 0.5111, 0.447, 0.5111, 0.4435, 0.5412, 0.9516, 0.5412, 0.955, 0.5111, 0.955, 0.5111, 0.9516, 0.5691, 0.4435, 0.5702, 0.447, 0.5412, 0.447, 0.5407, 0.4435, 0.5702, 0.9516, 0.5702, 0.955, 0.5412, 0.955, 0.5412, 0.9516, 0.5953, 0.4435, 0.5969, 0.447, 0.5702, 0.447, 0.5691, 0.4435, 0.5969, 0.9516, 0.5969, 0.955, 0.5702, 0.955, 0.5702, 0.9516, 0.6183, 0.4435, 0.6202, 0.447, 0.5969, 0.447, 0.5953, 0.4435, 0.6202, 0.9516, 0.6202, 0.955, 0.5969, 0.955, 0.5969, 0.9516, 0.6371, 0.4435, 0.6394, 0.447, 0.6202, 0.447, 0.6183, 0.4435, 0.6394, 0.9516, 0.6394, 0.955, 0.6202, 0.955, 0.6202, 0.9516, 0.6511, 0.4435, 0.6537, 0.447, 0.6394, 0.447, 0.6371, 0.4435, 0.6537, 0.9516, 0.6537, 0.955, 0.6394, 0.955, 0.6394, 0.9516, 0.6597, 0.4435, 0.6625, 0.447, 0.6537, 0.447, 0.6511, 0.4435, 0.6625, 0.9516, 0.6625, 0.955, 0.6537, 0.955, 0.6537, 0.9516, 0.6626, 0.4435, 0.6654, 0.447, 0.6625, 0.447, 0.6597, 0.4435, 0.6654, 0.9516, 0.6654, 0.955, 0.6625, 0.955, 0.6625, 0.9516, 0.02855, 0.4455, 0.02579, 0.449, 0.02281, 0.449, 0.02562, 0.4455, 0.02579, 0.9558, 0.02579, 0.9593, 0.02281, 0.9593, 0.02281, 0.9558, 0.03721, 0.4455, 0.03461, 0.449, 0.02579, 0.449, 0.02855, 0.4455, 0.03461, 0.9558, 0.03461, 0.9593, 0.02579, 0.9593, 0.02579, 0.9558, 0.05128, 0.4455, 0.04893, 0.449, 0.03461, 0.449, 0.03721, 0.4455, 0.04893, 0.9558, 0.04893, 0.9593, 0.03461, 0.9593, 0.03461, 0.9558, 0.0702, 0.4455, 0.06821, 0.449, 0.04893, 0.449, 0.05128, 0.4455, 0.06821, 0.9558, 0.06821, 0.9593, 0.04893, 0.9593, 0.04893, 0.9558, 0.09327, 0.4455, 0.09171, 0.449, 0.06821, 0.449, 0.0702, 0.4455, 0.09171, 0.9558, 0.09171, 0.9593, 0.06821, 0.9593, 0.06821, 0.9558, 0.1196, 0.4455, 0.1185, 0.449, 0.09171, 0.449, 0.09327, 0.4455, 0.1185, 0.9558, 0.1185, 0.9593, 0.09171, 0.9593, 0.09171, 0.9558, 0.1481, 0.4455, 0.1476, 0.449, 0.1185, 0.449, 0.1196, 0.4455, 0.1476, 0.9558, 0.1476, 0.9593, 0.1185, 0.9593, 0.1185, 0.9558, 0.1778, 0.4455, 0.1778, 0.449, 0.1476, 0.449, 0.1481, 0.4455, 0.1778, 0.9558, 0.1778, 0.9593, 0.1476, 0.9593, 0.1476, 0.9558, 0.6043, 0.262, 0.5951, 0.2447, 0.5951, 0.2447, 0.6043, 0.262, 0.08251, 0.9398, 0.09202, 0.9398, 0.09202, 0.9398, 0.08251, 0.9398, 0.2917, 0.9398, 0.3012, 0.9398, 0.3012, 0.9398, 0.2917, 0.9398, 0.2061, 0.9398, 0.2157, 0.9398, 0.2157, 0.9398, 0.2061, 0.9398, 0.1205, 0.9398, 0.1301, 0.9398, 0.1301, 0.9398, 0.1205, 0.9398, 0.03495, 0.9398, 0.04446, 0.9398, 0.04446, 0.9398, 0.03495, 0.9398, 0.2442, 0.9398, 0.2537, 0.9398, 0.2537, 0.9398, 0.2442, 0.9398, 0.1586, 0.9398, 0.1681, 0.9398, 0.1681, 0.9398, 0.1586, 0.9398, 0.07299, 0.9398, 0.08251, 0.9398, 0.08251, 0.9398, 0.07299, 0.9398, 0.2822, 0.9398, 0.2917, 0.9398, 0.2917, 0.9398, 0.2822, 0.9398, 0.1966, 0.9398, 0.2061, 0.9398, 0.2061, 0.9398, 0.1966, 0.9398, 0.3203, 0.9398, 0.3298, 0.9398, 0.3298, 0.9398, 0.3203, 0.9398, 0.111, 0.9398, 0.1205, 0.9398, 0.1205, 0.9398, 0.111, 0.9398, 0.02544, 0.9398, 0.03495, 0.9398, 0.03495, 0.9398, 0.02544, 0.9398, 0.2347, 0.9398, 0.2442, 0.9398, 0.2442, 0.9398, 0.2347, 0.9398, 0.1491, 0.9398, 0.1586, 0.9398, 0.1586, 0.9398, 0.1491, 0.9398, 0.06348, 0.9398, 0.07299, 0.9398, 0.07299, 0.9398, 0.06348, 0.9398, 0.2727, 0.9398, 0.2822, 0.9398, 0.2822, 0.9398, 0.2727, 0.9398, 0.1871, 0.9398, 0.1966, 0.9398, 0.1966, 0.9398, 0.1871, 0.9398, 0.1015, 0.9398, 0.111, 0.9398, 0.111, 0.9398, 0.1015, 0.9398, 0.3108, 0.9398, 0.3203, 0.9398, 0.3203, 0.9398, 0.3108, 0.9398, 0.2252, 0.9398, 0.2347, 0.9398, 0.2347, 0.9398, 0.2252, 0.9398, 0.1396, 0.9398, 0.1491, 0.9398, 0.1491, 0.9398, 0.1396, 0.9398, 0.05397, 0.9398, 0.06348, 0.9398, 0.06348, 0.9398, 0.05397, 0.9398, 0.2632, 0.9398, 0.2727, 0.9398, 0.2727, 0.9398, 0.2632, 0.9398, 0.1776, 0.9398, 0.1871, 0.9398, 0.1871, 0.9398, 0.1776, 0.9398, 0.09202, 0.9398, 0.1015, 0.9398, 0.1015, 0.9398, 0.09202, 0.9398, 0.3012, 0.9398, 0.3108, 0.9398, 0.3108, 0.9398, 0.3012, 0.9398, 0.2157, 0.9398, 0.2252, 0.9398, 0.2252, 0.9398, 0.2157, 0.9398, 0.1301, 0.9398, 0.1396, 0.9398, 0.1396, 0.9398, 0.1301, 0.9398, 0.04446, 0.9398, 0.05397, 0.9398, 0.05397, 0.9398, 0.04446, 0.9398, 0.2537, 0.9398, 0.2632, 0.9398, 0.2632, 0.9398, 0.2537, 0.9398, 0.6872, 0.3063, 0.7066, 0.3044, 0.7073, 0.3077, 0.6872, 0.3097, 0.7066, 0.3044, 0.7253, 0.2987, 0.7266, 0.3018, 0.7073, 0.3077, 0.7253, 0.2987, 0.7425, 0.2895, 0.7444, 0.2923, 0.7266, 0.3018, 0.7425, 0.2895, 0.7576, 0.2771, 0.7601, 0.2795, 0.7444, 0.2923, 0.7576, 0.2771, 0.77, 0.262, 0.7729, 0.2639, 0.7601, 0.2795, 0.77, 0.262, 0.7793, 0.2447, 0.7824, 0.246, 0.7729, 0.2639, 0.7793, 0.2447, 0.7849, 0.226, 0.7883, 0.2267, 0.7824, 0.246, 0.7849, 0.226, 0.7868, 0.2066, 0.7902, 0.2066, 0.7883, 0.2267, 0.7868, 0.2066, 0.7849, 0.1871, 0.7883, 0.1865, 0.7902, 0.2066, 0.7849, 0.1871, 0.7793, 0.1684, 0.7824, 0.1671, 0.7883, 0.1865, 0.7793, 0.1684, 0.77, 0.1512, 0.7729, 0.1493, 0.7824, 0.1671, 0.77, 0.1512, 0.7576, 0.1361, 0.7601, 0.1337, 0.7729, 0.1493, 0.7576, 0.1361, 0.7425, 0.1237, 0.7444, 0.1209, 0.7601, 0.1337, 0.7425, 0.1237, 0.7253, 0.1145, 0.7266, 0.1114, 0.7444, 0.1209, 0.7253, 0.1145, 0.7066, 0.1088, 0.7073, 0.1055, 0.7266, 0.1114, 0.7066, 0.1088, 0.6872, 0.1069, 0.6872, 0.1035, 0.7073, 0.1055, 0.6872, 0.1069, 0.6677, 0.1088, 0.667, 0.1055, 0.6872, 0.1035, 0.6677, 0.1088, 0.649, 0.1145, 0.6477, 0.1114, 0.667, 0.1055, 0.649, 0.1145, 0.6318, 0.1237, 0.6299, 0.1209, 0.6477, 0.1114, 0.6318, 0.1237, 0.6167, 0.1361, 0.6143, 0.1337, 0.6299, 0.1209, 0.6167, 0.1361, 0.6043, 0.1512, 0.6014, 0.1493, 0.6143, 0.1337, 0.6043, 0.1512, 0.5951, 0.1684, 0.5919, 0.1671, 0.6014, 0.1493, 0.5951, 0.1684, 0.5894, 0.1871, 0.586, 0.1865, 0.5919, 0.1671, 0.5894, 0.1871, 0.5875, 0.2066, 0.5841, 0.2066, 0.586, 0.1865, 0.5875, 0.2066, 0.5894, 0.226, 0.586, 0.2267, 0.5841, 0.2066, 0.5894, 0.226, 0.5951, 0.2447, 0.5919, 0.246, 0.586, 0.2267, 0.5951, 0.2447, 0.6043, 0.262, 0.6014, 0.2639, 0.5919, 0.246, 0.6043, 0.262, 0.6167, 0.2771, 0.6143, 0.2795, 0.6014, 0.2639, 0.6167, 0.2771, 0.6318, 0.2895, 0.6299, 0.2923, 0.6143, 0.2795, 0.6318, 0.2895, 0.649, 0.2987, 0.6477, 0.3018, 0.6299, 0.2923, 0.649, 0.2987, 0.6677, 0.3044, 0.667, 0.3077, 0.6477, 0.3018, 0.6677, 0.3044, 0.6872, 0.3063, 0.6872, 0.3097, 0.667, 0.3077, 0.2408, 0.3829, 0.207, 0.3862, 0.207, 0.3785, 0.2393, 0.3753, 0.7253, 0.1145, 0.7425, 0.1237, 0.7425, 0.1237, 0.7253, 0.1145, 0.7066, 0.3044, 0.6872, 0.3063, 0.6872, 0.3063, 0.7066, 0.3044, 0.6167, 0.2771, 0.6043, 0.262, 0.6043, 0.262, 0.6167, 0.2771, 0.7066, 0.1088, 0.7253, 0.1145, 0.7253, 0.1145, 0.7066, 0.1088, 0.7253, 0.2987, 0.7066, 0.3044, 0.7066, 0.3044, 0.7253, 0.2987, 0.6318, 0.2895, 0.6167, 0.2771, 0.6167, 0.2771, 0.6318, 0.2895, 0.6872, 0.1069, 0.7066, 0.1088, 0.7066, 0.1088, 0.6872, 0.1069, 0.7425, 0.2895, 0.7253, 0.2987, 0.7253, 0.2987, 0.7425, 0.2895, 0.649, 0.2987, 0.6318, 0.2895, 0.6318, 0.2895, 0.649, 0.2987, 0.6677, 0.1088, 0.6872, 0.1069, 0.6872, 0.1069, 0.6677, 0.1088, 0.7576, 0.2771, 0.7425, 0.2895, 0.7425, 0.2895, 0.7576, 0.2771, 0.6677, 0.3044, 0.649, 0.2987, 0.649, 0.2987, 0.6677, 0.3044, 0.649, 0.1145, 0.6677, 0.1088, 0.6677, 0.1088, 0.649, 0.1145, 0.77, 0.262, 0.7576, 0.2771, 0.7576, 0.2771, 0.77, 0.262, 0.6872, 0.3063, 0.6677, 0.3044, 0.6677, 0.3044, 0.6872, 0.3063, 0.6318, 0.1237, 0.649, 0.1145, 0.649, 0.1145, 0.6318, 0.1237, 0.7793, 0.2447, 0.77, 0.262, 0.77, 0.262, 0.7793, 0.2447, 0.6167, 0.1361, 0.6318, 0.1237, 0.6318, 0.1237, 0.6167, 0.1361, 0.7849, 0.226, 0.7793, 0.2447, 0.7793, 0.2447, 0.7849, 0.226, 0.6043, 0.1512, 0.6167, 0.1361, 0.6167, 0.1361, 0.6043, 0.1512, 0.7868, 0.2066, 0.7849, 0.226, 0.7849, 0.226, 0.7868, 0.2066, 0.5951, 0.1684, 0.6043, 0.1512, 0.6043, 0.1512, 0.5951, 0.1684, 0.7849, 0.1871, 0.7868, 0.2066, 0.7868, 0.2066, 0.7849, 0.1871, 0.5894, 0.1871, 0.5951, 0.1684, 0.5951, 0.1684, 0.5894, 0.1871, 0.7793, 0.1684, 0.7849, 0.1871, 0.7849, 0.1871, 0.7793, 0.1684, 0.5875, 0.2066, 0.5894, 0.1871, 0.5894, 0.1871, 0.5875, 0.2066, 0.77, 0.1512, 0.7793, 0.1684, 0.7793, 0.1684, 0.77, 0.1512, 0.5894, 0.226, 0.5875, 0.2066, 0.5875, 0.2066, 0.5894, 0.226, 0.7576, 0.1361, 0.77, 0.1512, 0.77, 0.1512, 0.7576, 0.1361, 0.5951, 0.2447, 0.5894, 0.226, 0.5894, 0.226, 0.5951, 0.2447, 0.7425, 0.1237, 0.7576, 0.1361, 0.7576, 0.1361, 0.7425, 0.1237, 0.207, 0.3862, 0.2408, 0.3829, 0.2411, 0.3848, 0.207, 0.3881, 0.2408, 0.3829, 0.2732, 0.373, 0.274, 0.3748, 0.2411, 0.3848, 0.2732, 0.373, 0.3031, 0.357, 0.3042, 0.3586, 0.274, 0.3748, 0.3031, 0.357, 0.3293, 0.3355, 0.3307, 0.3369, 0.3042, 0.3586, 0.3293, 0.3355, 0.3509, 0.3093, 0.3525, 0.3104, 0.3307, 0.3369, 0.3509, 0.3093, 0.3668, 0.2794, 0.3686, 0.2801, 0.3525, 0.3104, 0.3668, 0.2794, 0.3767, 0.2469, 0.3786, 0.2473, 0.3686, 0.2801, 0.3767, 0.2469, 0.38, 0.2132, 0.3819, 0.2132, 0.3786, 0.2473, 0.38, 0.2132, 0.3767, 0.1794, 0.3786, 0.1791, 0.3819, 0.2132, 0.3767, 0.1794, 0.3668, 0.147, 0.3686, 0.1462, 0.3786, 0.1791, 0.3668, 0.147, 0.3509, 0.1171, 0.3525, 0.116, 0.3686, 0.1462, 0.3509, 0.1171, 0.3293, 0.09087, 0.3307, 0.0895, 0.3525, 0.116, 0.3293, 0.09087, 0.3031, 0.06935, 0.3042, 0.06774, 0.3307, 0.0895, 0.3031, 0.06935, 0.2732, 0.05337, 0.274, 0.05157, 0.3042, 0.06774, 0.2732, 0.05337, 0.2408, 0.04352, 0.2411, 0.04162, 0.274, 0.05157, 0.2408, 0.04352, 0.207, 0.0402, 0.207, 0.03826, 0.2411, 0.04162, 0.207, 0.0402, 0.1733, 0.04352, 0.1729, 0.04162, 0.207, 0.03826, 0.1733, 0.04352, 0.1408, 0.05337, 0.1401, 0.05157, 0.1729, 0.04162, 0.1408, 0.05337, 0.1109, 0.06935, 0.1098, 0.06774, 0.1401, 0.05157, 0.1109, 0.06935, 0.08469, 0.09087, 0.08332, 0.0895, 0.1098, 0.06774, 0.08469, 0.09087, 0.06318, 0.1171, 0.06156, 0.116, 0.08332, 0.0895, 0.06318, 0.1171, 0.04719, 0.147, 0.0454, 0.1462, 0.06156, 0.116, 0.04719, 0.147, 0.03734, 0.1794, 0.03544, 0.1791, 0.0454, 0.1462, 0.03734, 0.1794, 0.03402, 0.2132, 0.03208, 0.2132, 0.03544, 0.1791, 0.03402, 0.2132, 0.03735, 0.2469, 0.03544, 0.2473, 0.03208, 0.2132, 0.03735, 0.2469, 0.04719, 0.2794, 0.0454, 0.2801, 0.03544, 0.2473, 0.04719, 0.2794, 0.06318, 0.3093, 0.06156, 0.3104, 0.0454, 0.2801, 0.06318, 0.3093, 0.08469, 0.3355, 0.08332, 0.3369, 0.06156, 0.3104, 0.08469, 0.3355, 0.1109, 0.357, 0.1098, 0.3586, 0.08332, 0.3369, 0.1109, 0.357, 0.1408, 0.373, 0.1401, 0.3748, 0.1098, 0.3586, 0.1408, 0.373, 0.1733, 0.3829, 0.1729, 0.3848, 0.1401, 0.3748, 0.1733, 0.3829, 0.207, 0.3862, 0.207, 0.3881, 0.1729, 0.3848, 0.08469, 0.3355, 0.06318, 0.3093, 0.06956, 0.305, 0.09012, 0.3301, 0.2408, 0.04352, 0.2732, 0.05337, 0.2703, 0.06046, 0.2393, 0.05106, 0.2732, 0.373, 0.2408, 0.3829, 0.2393, 0.3753, 0.2703, 0.3659, 0.1109, 0.357, 0.08469, 0.3355, 0.09012, 0.3301, 0.1152, 0.3506, 0.207, 0.0402, 0.2408, 0.04352, 0.2393, 0.05106, 0.207, 0.04788, 0.3031, 0.357, 0.2732, 0.373, 0.2703, 0.3659, 0.2989, 0.3506, 0.1408, 0.373, 0.1109, 0.357, 0.1152, 0.3506, 0.1438, 0.3659, 0.1733, 0.04352, 0.207, 0.0402, 0.207, 0.04788, 0.1748, 0.05106, 0.3293, 0.3355, 0.3031, 0.357, 0.2989, 0.3506, 0.3239, 0.3301, 0.1733, 0.3829, 0.1408, 0.373, 0.1438, 0.3659, 0.1748, 0.3753, 0.1408, 0.05337, 0.1733, 0.04352, 0.1748, 0.05106, 0.1438, 0.06046, 0.3509, 0.3093, 0.3293, 0.3355, 0.3239, 0.3301, 0.3445, 0.305, 0.207, 0.3862, 0.1733, 0.3829, 0.1748, 0.3753, 0.207, 0.3785, 0.1109, 0.06935, 0.1408, 0.05337, 0.1438, 0.06046, 0.1152, 0.07574, 0.3668, 0.2794, 0.3509, 0.3093, 0.3445, 0.305, 0.3597, 0.2765, 0.08469, 0.09087, 0.1109, 0.06935, 0.1152, 0.07574, 0.09012, 0.0963, 0.3767, 0.2469, 0.3668, 0.2794, 0.3597, 0.2765, 0.3691, 0.2454, 0.06318, 0.1171, 0.08469, 0.09087, 0.09012, 0.0963, 0.06956, 0.1213, 0.38, 0.2132, 0.3767, 0.2469, 0.3691, 0.2454, 0.3723, 0.2132, 0.04719, 0.147, 0.06318, 0.1171, 0.06956, 0.1213, 0.05429, 0.1499, 0.3767, 0.1794, 0.38, 0.2132, 0.3723, 0.2132, 0.3691, 0.1809, 0.03734, 0.1794, 0.04719, 0.147, 0.05429, 0.1499, 0.04488, 0.1809, 0.3668, 0.147, 0.3767, 0.1794, 0.3691, 0.1809, 0.3597, 0.1499, 0.03402, 0.2132, 0.03734, 0.1794, 0.04488, 0.1809, 0.0417, 0.2132, 0.3509, 0.1171, 0.3668, 0.147, 0.3597, 0.1499, 0.3445, 0.1213, 0.03735, 0.2469, 0.03402, 0.2132, 0.0417, 0.2132, 0.04488, 0.2454, 0.3293, 0.09087, 0.3509, 0.1171, 0.3445, 0.1213, 0.3239, 0.0963, 0.04719, 0.2794, 0.03735, 0.2469, 0.04488, 0.2454, 0.05429, 0.2765, 0.3031, 0.06935, 0.3293, 0.09087, 0.3239, 0.0963, 0.2989, 0.07574, 0.06318, 0.3093, 0.04719, 0.2794, 0.05429, 0.2765, 0.06956, 0.305, 0.2732, 0.05337, 0.3031, 0.06935, 0.2989, 0.07574, 0.2703, 0.06046, 0.689, 0.3754, 0.6554, 0.3787, 0.6554, 0.3841, 0.6901, 0.3806, 0.7213, 0.3656, 0.689, 0.3754, 0.6901, 0.3806, 0.7233, 0.3705, 0.751, 0.3497, 0.7213, 0.3656, 0.7233, 0.3705, 0.754, 0.3541, 0.7771, 0.3283, 0.751, 0.3497, 0.754, 0.3541, 0.7809, 0.3321, 0.7985, 0.3022, 0.7771, 0.3283, 0.7809, 0.3321, 0.803, 0.3052, 0.8144, 0.2724, 0.7985, 0.3022, 0.803, 0.3052, 0.8194, 0.2745, 0.8242, 0.2402, 0.8144, 0.2724, 0.8194, 0.2745, 0.8295, 0.2412, 0.8275, 0.2066, 0.8242, 0.2402, 0.8295, 0.2412, 0.8329, 0.2066, 0.8242, 0.173, 0.8275, 0.2066, 0.8329, 0.2066, 0.8295, 0.172, 0.8144, 0.1407, 0.8242, 0.173, 0.8295, 0.172, 0.8194, 0.1387, 0.7985, 0.111, 0.8144, 0.1407, 0.8194, 0.1387, 0.803, 0.108, 0.7771, 0.08493, 0.7985, 0.111, 0.803, 0.108, 0.7809, 0.08111, 0.751, 0.06353, 0.7771, 0.08493, 0.7809, 0.08111, 0.754, 0.05905, 0.7213, 0.04763, 0.751, 0.06353, 0.754, 0.05905, 0.7233, 0.04265, 0.689, 0.03784, 0.7213, 0.04763, 0.7233, 0.04265, 0.6901, 0.03255, 0.6554, 0.03453, 0.689, 0.03784, 0.6901, 0.03255, 0.6554, 0.02914, 0.6219, 0.03784, 0.6554, 0.03453, 0.6554, 0.02914, 0.6208, 0.03255, 0.5896, 0.04763, 0.6219, 0.03784, 0.6208, 0.03255, 0.5875, 0.04265, 0.5598, 0.06353, 0.5896, 0.04763, 0.5875, 0.04265, 0.5568, 0.05905, 0.5338, 0.08493, 0.5598, 0.06353, 0.5568, 0.05905, 0.53, 0.08111, 0.5124, 0.111, 0.5338, 0.08493, 0.53, 0.08111, 0.5079, 0.108, 0.4965, 0.1407, 0.5124, 0.111, 0.5079, 0.108, 0.4915, 0.1387, 0.4867, 0.173, 0.4965, 0.1407, 0.4915, 0.1387, 0.4814, 0.172, 0.4834, 0.2066, 0.4867, 0.173, 0.4814, 0.172, 0.478, 0.2066, 0.4867, 0.2402, 0.4834, 0.2066, 0.478, 0.2066, 0.4814, 0.2412, 0.4965, 0.2724, 0.4867, 0.2402, 0.4814, 0.2412, 0.4915, 0.2745, 0.5124, 0.3022, 0.4965, 0.2724, 0.4915, 0.2745, 0.5079, 0.3052, 0.5338, 0.3283, 0.5124, 0.3022, 0.5079, 0.3052, 0.53, 0.3321, 0.5598, 0.3497, 0.5338, 0.3283, 0.53, 0.3321, 0.5568, 0.3541, 0.5896, 0.3656, 0.5598, 0.3497, 0.5568, 0.3541, 0.5875, 0.3705, 0.6219, 0.3754, 0.5896, 0.3656, 0.5875, 0.3705, 0.6208, 0.3806, 0.6554, 0.3787, 0.6219, 0.3754, 0.6208, 0.3806, 0.6554, 0.3841, 0.7985, 0.3022, 0.8144, 0.2724, 0.8144, 0.2724, 0.7985, 0.3022, 0.4867, 0.2402, 0.4965, 0.2724, 0.4965, 0.2724, 0.4867, 0.2402, 0.7771, 0.08493, 0.751, 0.06353, 0.751, 0.06353, 0.7771, 0.08493, 0.4965, 0.2724, 0.5124, 0.3022, 0.5124, 0.3022, 0.4965, 0.2724, 0.751, 0.06353, 0.7213, 0.04763, 0.7213, 0.04763, 0.751, 0.06353, 0.6554, 0.3787, 0.689, 0.3754, 0.689, 0.3754, 0.6554, 0.3787, 0.5124, 0.3022, 0.5338, 0.3283, 0.5338, 0.3283, 0.5124, 0.3022, 0.7213, 0.04763, 0.689, 0.03784, 0.689, 0.03784, 0.7213, 0.04763, 0.689, 0.3754, 0.7213, 0.3656, 0.7213, 0.3656, 0.689, 0.3754, 0.5338, 0.3283, 0.5598, 0.3497, 0.5598, 0.3497, 0.5338, 0.3283, 0.689, 0.03784, 0.6554, 0.03453, 0.6554, 0.03453, 0.689, 0.03784, 0.7213, 0.3656, 0.751, 0.3497, 0.751, 0.3497, 0.7213, 0.3656, 0.5598, 0.3497, 0.5896, 0.3656, 0.5896, 0.3656, 0.5598, 0.3497, 0.6554, 0.03453, 0.6219, 0.03784, 0.6219, 0.03784, 0.6554, 0.03453, 0.751, 0.3497, 0.7771, 0.3283, 0.7771, 0.3283, 0.751, 0.3497, 0.5896, 0.3656, 0.6219, 0.3754, 0.6219, 0.3754, 0.5896, 0.3656, 0.6219, 0.03784, 0.5896, 0.04763, 0.5896, 0.04763, 0.6219, 0.03784, 0.7771, 0.3283, 0.7985, 0.3022, 0.7985, 0.3022, 0.7771, 0.3283, 0.6219, 0.3754, 0.6554, 0.3787, 0.6554, 0.3787, 0.6219, 0.3754, 0.5896, 0.04763, 0.5598, 0.06353, 0.5598, 0.06353, 0.5896, 0.04763, 0.7985, 0.3022, 0.8144, 0.2724, 0.8144, 0.2724, 0.7985, 0.3022, 0.5598, 0.06353, 0.5338, 0.08493, 0.5338, 0.08493, 0.5598, 0.06353, 0.8144, 0.2724, 0.8242, 0.2402, 0.8242, 0.2402, 0.8144, 0.2724, 0.5338, 0.08493, 0.5124, 0.111, 0.5124, 0.111, 0.5338, 0.08493, 0.8242, 0.2402, 0.8275, 0.2066, 0.8275, 0.2066, 0.8242, 0.2402, 0.5124, 0.111, 0.4965, 0.1407, 0.4965, 0.1407, 0.5124, 0.111, 0.8275, 0.2066, 0.8242, 0.173, 0.8242, 0.173, 0.8275, 0.2066, 0.4965, 0.1407, 0.4867, 0.173, 0.4867, 0.173, 0.4965, 0.1407, 0.8242, 0.173, 0.8144, 0.1407, 0.8144, 0.1407, 0.8242, 0.173, 0.4867, 0.173, 0.4834, 0.2066, 0.4834, 0.2066, 0.4867, 0.173, 0.8144, 0.1407, 0.7985, 0.111, 0.7985, 0.111, 0.8144, 0.1407, 0.4834, 0.2066, 0.4867, 0.2402, 0.4867, 0.2402, 0.4834, 0.2066, 0.6554, 0.3787, 0.689, 0.3754, 0.7213, 0.3656, 0.751, 0.3497, 0.7771, 0.3283, 0.7985, 0.3022, 0.8144, 0.2724, 0.8242, 0.2402, 0.8275, 0.2066, 0.8242, 0.173, 0.8144, 0.1407, 0.7985, 0.111, 0.7771, 0.08493, 0.751, 0.06353, 0.7213, 0.04763, 0.689, 0.03784, 0.6554, 0.03453, 0.6219, 0.03784, 0.5896, 0.04763, 0.5598, 0.06353, 0.5338, 0.08493, 0.5124, 0.111, 0.4965, 0.1407, 0.4867, 0.173, 0.4834, 0.2066, 0.4867, 0.2402, 0.4965, 0.2724, 0.5124, 0.3022, 0.5338, 0.3283, 0.5598, 0.3497, 0.5896, 0.3656, 0.6219, 0.3754, 0.5598, 0.06353, 0.5338, 0.08493, 0.5338, 0.08493, 0.5598, 0.06353, 0.8144, 0.2724, 0.8242, 0.2402, 0.8242, 0.2402, 0.8144, 0.2724, 0.5338, 0.08493, 0.5124, 0.111, 0.5124, 0.111, 0.5338, 0.08493, 0.8242, 0.2402, 0.8275, 0.2066, 0.8275, 0.2066, 0.8242, 0.2402, 0.5124, 0.111, 0.4965, 0.1407, 0.4965, 0.1407, 0.5124, 0.111, 0.8275, 0.2066, 0.8242, 0.173, 0.8242, 0.173, 0.8275, 0.2066, 0.4965, 0.1407, 0.4867, 0.173, 0.4867, 0.173, 0.4965, 0.1407, 0.8242, 0.173, 0.8144, 0.1407, 0.8144, 0.1407, 0.8242, 0.173, 0.4867, 0.173, 0.4834, 0.2066, 0.4834, 0.2066, 0.4867, 0.173, 0.8144, 0.1407, 0.7985, 0.111, 0.7985, 0.111, 0.8144, 0.1407, 0.4834, 0.2066, 0.4867, 0.2402, 0.4867, 0.2402, 0.4834, 0.2066, 0.7985, 0.111, 0.7771, 0.08493, 0.7771, 0.08493, 0.7985, 0.111, 0.4867, 0.2402, 0.4965, 0.2724, 0.4965, 0.2724, 0.4867, 0.2402, 0.7771, 0.08493, 0.751, 0.06353, 0.751, 0.06353, 0.7771, 0.08493, 0.4965, 0.2724, 0.5124, 0.3022, 0.5124, 0.3022, 0.4965, 0.2724, 0.751, 0.06353, 0.7213, 0.04763, 0.7213, 0.04763, 0.751, 0.06353, 0.6554, 0.3787, 0.689, 0.3754, 0.689, 0.3754, 0.6554, 0.3787, 0.5124, 0.3022, 0.5338, 0.3283, 0.5338, 0.3283, 0.5124, 0.3022, 0.7213, 0.04763, 0.689, 0.03784, 0.689, 0.03784, 0.7213, 0.04763, 0.689, 0.3754, 0.7213, 0.3656, 0.7213, 0.3656, 0.689, 0.3754, 0.5338, 0.3283, 0.5598, 0.3497, 0.5598, 0.3497, 0.5338, 0.3283, 0.689, 0.03784, 0.6554, 0.03453, 0.6554, 0.03453, 0.689, 0.03784, 0.7213, 0.3656, 0.751, 0.3497, 0.751, 0.3497, 0.7213, 0.3656, 0.5598, 0.3497, 0.5896, 0.3656, 0.5896, 0.3656, 0.5598, 0.3497, 0.6554, 0.03453, 0.6219, 0.03784, 0.6219, 0.03784, 0.6554, 0.03453, 0.751, 0.3497, 0.7771, 0.3283, 0.7771, 0.3283, 0.751, 0.3497, 0.5896, 0.3656, 0.6219, 0.3754, 0.6219, 0.3754, 0.5896, 0.3656, 0.6219, 0.03784, 0.5896, 0.04763, 0.5896, 0.04763, 0.6219, 0.03784, 0.7771, 0.3283, 0.7985, 0.3022, 0.7985, 0.3022, 0.7771, 0.3283, 0.6219, 0.3754, 0.6554, 0.3787, 0.6554, 0.3787, 0.6219, 0.3754, 0.5896, 0.04763, 0.5598, 0.06353, 0.5598, 0.06353, 0.5896, 0.04763, 0.1778, 0.452, 0.1778, 0.9558, 0.1476, 0.9558, 0.1476, 0.452, 0.1476, 0.452, 0.1476, 0.9558, 0.1185, 0.9558, 0.1185, 0.452, 0.1185, 0.452, 0.1185, 0.9558, 0.09171, 0.9558, 0.09171, 0.452, 0.09171, 0.452, 0.09171, 0.9558, 0.06821, 0.9558, 0.06821, 0.452, 0.06821, 0.452, 0.06821, 0.9558, 0.04893, 0.9558, 0.04893, 0.452, 0.04893, 0.452, 0.04893, 0.9558, 0.03461, 0.9558, 0.03461, 0.452, 0.03461, 0.452, 0.03461, 0.9558, 0.02579, 0.9558, 0.02579, 0.452, 0.02579, 0.452, 0.02579, 0.9558, 0.02281, 0.9558, 0.02281, 0.452, 0.6654, 0.45, 0.6654, 0.9516, 0.6625, 0.9516, 0.6625, 0.45, 0.6625, 0.45, 0.6625, 0.9516, 0.6537, 0.9516, 0.6537, 0.45, 0.6537, 0.45, 0.6537, 0.9516, 0.6394, 0.9516, 0.6394, 0.45, 0.6394, 0.45, 0.6394, 0.9516, 0.6202, 0.9516, 0.6202, 0.45, 0.6202, 0.45, 0.6202, 0.9516, 0.5969, 0.9516, 0.5969, 0.45, 0.5969, 0.45, 0.5969, 0.9516, 0.5702, 0.9516, 0.5702, 0.45, 0.5702, 0.45, 0.5702, 0.9516, 0.5412, 0.9516, 0.5412, 0.45, 0.5412, 0.45, 0.5412, 0.9516, 0.5111, 0.9516, 0.5111, 0.45, 0.5111, 0.45, 0.5111, 0.9516, 0.481, 0.9516, 0.481, 0.45, 0.481, 0.45, 0.481, 0.9516, 0.4521, 0.9516, 0.4521, 0.45, 0.4521, 0.45, 0.4521, 0.9516, 0.4254, 0.9516, 0.4254, 0.45, 0.4254, 0.45, 0.4254, 0.9516, 0.402, 0.9516, 0.402, 0.45, 0.402, 0.45, 0.402, 0.9516, 0.3828, 0.9516, 0.3828, 0.45, 0.3828, 0.45, 0.3828, 0.9516, 0.3685, 0.9516, 0.3685, 0.45, 0.3685, 0.45, 0.3685, 0.9516, 0.3598, 0.9516, 0.3598, 0.45, 0.3598, 0.45, 0.3598, 0.9516, 0.3568, 0.9516, 0.3568, 0.45, 0.3329, 0.452, 0.3329, 0.9558, 0.3299, 0.9558, 0.3299, 0.452, 0.3299, 0.452, 0.3299, 0.9558, 0.3211, 0.9558, 0.3211, 0.452, 0.3211, 0.452, 0.3211, 0.9558, 0.3067, 0.9558, 0.3067, 0.452, 0.3067, 0.452, 0.3067, 0.9558, 0.2874, 0.9558, 0.2874, 0.452, 0.2874, 0.452, 0.2874, 0.9558, 0.264, 0.9558, 0.264, 0.452, 0.264, 0.452, 0.264, 0.9558, 0.2372, 0.9558, 0.2372, 0.452, 0.2372, 0.452, 0.2372, 0.9558, 0.2081, 0.9558, 0.2081, 0.452, 0.2081, 0.452, 0.2081, 0.9558, 0.1778, 0.9558, 0.1778, 0.452, 0.2081, 0.9593, 0.2074, 0.9623, 0.1778, 0.9623, 0.1778, 0.9593, 0.2372, 0.9593, 0.2359, 0.9623, 0.2074, 0.9623, 0.2081, 0.9593, 0.264, 0.9593, 0.2621, 0.9623, 0.2359, 0.9623, 0.2372, 0.9593, 0.2874, 0.9593, 0.2851, 0.9623, 0.2621, 0.9623, 0.264, 0.9593, 0.3067, 0.9593, 0.304, 0.9623, 0.2851, 0.9623, 0.2874, 0.9593, 0.3211, 0.9593, 0.318, 0.9623, 0.304, 0.9623, 0.3067, 0.9593, 0.3299, 0.9593, 0.3266, 0.9623, 0.318, 0.9623, 0.3211, 0.9593, 0.3329, 0.9593, 0.3295, 0.9623, 0.3266, 0.9623, 0.3299, 0.9593, 0.3598, 0.955, 0.363, 0.958, 0.3601, 0.958, 0.3568, 0.955, 0.3685, 0.955, 0.3716, 0.958, 0.363, 0.958, 0.3598, 0.955, 0.3828, 0.955, 0.3856, 0.958, 0.3716, 0.958, 0.3685, 0.955, 0.402, 0.955, 0.4043, 0.958, 0.3856, 0.958, 0.3828, 0.955, 0.4254, 0.955, 0.4272, 0.958, 0.4043, 0.958, 0.402, 0.955, 0.4521, 0.955, 0.4533, 0.958, 0.4272, 0.958, 0.4254, 0.955, 0.481, 0.955, 0.4817, 0.958, 0.4533, 0.958, 0.4521, 0.955, 0.5111, 0.955, 0.5111, 0.958, 0.4817, 0.958, 0.481, 0.955, 0.5412, 0.955, 0.5406, 0.958, 0.5111, 0.958, 0.5111, 0.955, 0.5702, 0.955, 0.5689, 0.958, 0.5406, 0.958, 0.5412, 0.955, 0.5969, 0.955, 0.595, 0.958, 0.5689, 0.958, 0.5702, 0.955, 0.6202, 0.955, 0.6179, 0.958, 0.595, 0.958, 0.5969, 0.955, 0.6394, 0.955, 0.6367, 0.958, 0.6179, 0.958, 0.6202, 0.955, 0.6537, 0.955, 0.6506, 0.958, 0.6367, 0.958, 0.6394, 0.955, 0.6625, 0.955, 0.6592, 0.958, 0.6506, 0.958, 0.6537, 0.955, 0.6654, 0.955, 0.6621, 0.958, 0.6592, 0.958, 0.6625, 0.955, 0.02579, 0.9593, 0.02906, 0.9623, 0.02614, 0.9623, 0.02281, 0.9593, 0.03461, 0.9593, 0.03769, 0.9623, 0.02906, 0.9623, 0.02579, 0.9593, 0.04893, 0.9593, 0.05171, 0.9623, 0.03769, 0.9623, 0.03461, 0.9593, 0.06821, 0.9593, 0.07057, 0.9623, 0.05171, 0.9623, 0.04893, 0.9593, 0.09171, 0.9593, 0.09356, 0.9623, 0.07057, 0.9623, 0.06821, 0.9593, 0.1185, 0.9593, 0.1198, 0.9623, 0.09356, 0.9623, 0.09171, 0.9593, 0.1476, 0.9593, 0.1482, 0.9623, 0.1198, 0.9623, 0.1185, 0.9593, 0.1778, 0.9593, 0.1778, 0.9623, 0.1482, 0.9623, 0.1476, 0.9593, 0.2081, 0.449, 0.2081, 0.452, 0.1778, 0.452, 0.1778, 0.449, 0.2372, 0.449, 0.2372, 0.452, 0.2081, 0.452, 0.2081, 0.449, 0.264, 0.449, 0.264, 0.452, 0.2372, 0.452, 0.2372, 0.449, 0.2874, 0.449, 0.2874, 0.452, 0.264, 0.452, 0.264, 0.449, 0.3067, 0.449, 0.3067, 0.452, 0.2874, 0.452, 0.2874, 0.449, 0.3211, 0.449, 0.3211, 0.452, 0.3067, 0.452, 0.3067, 0.449, 0.3299, 0.449, 0.3299, 0.452, 0.3211, 0.452, 0.3211, 0.449, 0.3329, 0.449, 0.3329, 0.452, 0.3299, 0.452, 0.3299, 0.449, 0.3598, 0.447, 0.3598, 0.45, 0.3568, 0.45, 0.3568, 0.447, 0.3685, 0.447, 0.3685, 0.45, 0.3598, 0.45, 0.3598, 0.447, 0.3828, 0.447, 0.3828, 0.45, 0.3685, 0.45, 0.3685, 0.447, 0.402, 0.447, 0.402, 0.45, 0.3828, 0.45, 0.3828, 0.447, 0.4254, 0.447, 0.4254, 0.45, 0.402, 0.45, 0.402, 0.447, 0.4521, 0.447, 0.4521, 0.45, 0.4254, 0.45, 0.4254, 0.447, 0.481, 0.447, 0.481, 0.45, 0.4521, 0.45, 0.4521, 0.447, 0.5111, 0.447, 0.5111, 0.45, 0.481, 0.45, 0.481, 0.447, 0.5412, 0.447, 0.5412, 0.45, 0.5111, 0.45, 0.5111, 0.447, 0.5702, 0.447, 0.5702, 0.45, 0.5412, 0.45, 0.5412, 0.447, 0.5969, 0.447, 0.5969, 0.45, 0.5702, 0.45, 0.5702, 0.447, 0.6202, 0.447, 0.6202, 0.45, 0.5969, 0.45, 0.5969, 0.447, 0.6394, 0.447, 0.6394, 0.45, 0.6202, 0.45, 0.6202, 0.447, 0.6537, 0.447, 0.6537, 0.45, 0.6394, 0.45, 0.6394, 0.447, 0.6625, 0.447, 0.6625, 0.45, 0.6537, 0.45, 0.6537, 0.447, 0.6654, 0.447, 0.6654, 0.45, 0.6625, 0.45, 0.6625, 0.447, 0.02579, 0.449, 0.02579, 0.452, 0.02281, 0.452, 0.02281, 0.449, 0.03461, 0.449, 0.03461, 0.452, 0.02579, 0.452, 0.02579, 0.449, 0.04893, 0.449, 0.04893, 0.452, 0.03461, 0.452, 0.03461, 0.449, 0.06821, 0.449, 0.06821, 0.452, 0.04893, 0.452, 0.04893, 0.449, 0.09171, 0.449, 0.09171, 0.452, 0.06821, 0.452, 0.06821, 0.449, 0.1185, 0.449, 0.1185, 0.452, 0.09171, 0.452, 0.09171, 0.449, 0.1476, 0.449, 0.1476, 0.452, 0.1185, 0.452, 0.1185, 0.449, 0.1778, 0.449, 0.1778, 0.452, 0.1476, 0.452, 0.1476, 0.449, 0.1778, 0.4194, 0.1778, 0.4455, 0.1481, 0.4455, 0.1522, 0.4194, 0.1522, 0.4194, 0.1481, 0.4455, 0.1196, 0.4455, 0.1276, 0.4194, 0.1276, 0.4194, 0.1196, 0.4455, 0.09327, 0.4455, 0.1049, 0.4194, 0.1049, 0.4194, 0.09327, 0.4455, 0.0702, 0.4455, 0.08501, 0.4194, 0.08501, 0.4194, 0.0702, 0.4455, 0.05128, 0.4455, 0.06868, 0.4194, 0.06868, 0.4194, 0.05128, 0.4455, 0.03721, 0.4455, 0.05655, 0.4194, 0.05655, 0.4194, 0.03721, 0.4455, 0.02855, 0.4455, 0.04908, 0.4194, 0.04908, 0.4194, 0.02855, 0.4455, 0.02562, 0.4455, 0.04656, 0.4194, 0.6418, 0.4175, 0.6626, 0.4435, 0.6597, 0.4435, 0.6393, 0.4175, 0.6393, 0.4175, 0.6597, 0.4435, 0.6511, 0.4435, 0.6319, 0.4175, 0.6319, 0.4175, 0.6511, 0.4435, 0.6371, 0.4435, 0.6198, 0.4175, 0.6198, 0.4175, 0.6371, 0.4435, 0.6183, 0.4435, 0.6035, 0.4175, 0.6035, 0.4175, 0.6183, 0.4435, 0.5953, 0.4435, 0.5837, 0.4175, 0.5837, 0.4175, 0.5953, 0.4435, 0.5691, 0.4435, 0.5611, 0.4175, 0.5611, 0.4175, 0.5691, 0.4435, 0.5407, 0.4435, 0.5366, 0.4175, 0.5366, 0.4175, 0.5407, 0.4435, 0.5111, 0.4435, 0.5111, 0.4175, 0.5111, 0.4175, 0.5111, 0.4435, 0.4816, 0.4435, 0.4856, 0.4175, 0.4856, 0.4175, 0.4816, 0.4435, 0.4531, 0.4435, 0.4611, 0.4175, 0.4611, 0.4175, 0.4531, 0.4435, 0.4269, 0.4435, 0.4385, 0.4175, 0.4385, 0.4175, 0.4269, 0.4435, 0.404, 0.4435, 0.4187, 0.4175, 0.4187, 0.4175, 0.404, 0.4435, 0.3851, 0.4435, 0.4025, 0.4175, 0.4025, 0.4175, 0.3851, 0.4435, 0.3711, 0.4435, 0.3904, 0.4175, 0.3904, 0.4175, 0.3711, 0.4435, 0.3625, 0.4435, 0.3829, 0.4175, 0.3829, 0.4175, 0.3625, 0.4435, 0.3596, 0.4435, 0.3804, 0.4175, 0.3091, 0.4194, 0.33, 0.4455, 0.3271, 0.4455, 0.3066, 0.4194, 0.3066, 0.4194, 0.3271, 0.4455, 0.3184, 0.4455, 0.2991, 0.4194, 0.2991, 0.4194, 0.3184, 0.4455, 0.3044, 0.4455, 0.287, 0.4194, 0.287, 0.4194, 0.3044, 0.4455, 0.2855, 0.4455, 0.2707, 0.4194, 0.2707, 0.4194, 0.2855, 0.4455, 0.2624, 0.4455, 0.2508, 0.4194, 0.2508, 0.4194, 0.2624, 0.4455, 0.2361, 0.4455, 0.2281, 0.4194, 0.2281, 0.4194, 0.2361, 0.4455, 0.2075, 0.4455, 0.2034, 0.4194, 0.2034, 0.4194, 0.2075, 0.4455, 0.1778, 0.4455, 0.1778, 0.4194, 0.1438, 0.06046, 0.1748, 0.05106, 0.1748, 0.05106, 0.1438, 0.06046, 0.3445, 0.305, 0.3239, 0.3301, 0.3239, 0.3301, 0.3445, 0.305, 0.207, 0.3785, 0.1748, 0.3753, 0.1748, 0.3753, 0.207, 0.3785, 0.1152, 0.07574, 0.1438, 0.06046, 0.1438, 0.06046, 0.1152, 0.07574, 0.3597, 0.2765, 0.3445, 0.305, 0.3445, 0.305, 0.3597, 0.2765, 0.09012, 0.0963, 0.1152, 0.07574, 0.1152, 0.07574, 0.09012, 0.0963, 0.3691, 0.2454, 0.3597, 0.2765, 0.3597, 0.2765, 0.3691, 0.2454, 0.06956, 0.1213, 0.09012, 0.0963, 0.09012, 0.0963, 0.06956, 0.1213, 0.3723, 0.2132, 0.3691, 0.2454, 0.3691, 0.2454, 0.3723, 0.2132, 0.05429, 0.1499, 0.06956, 0.1213, 0.06956, 0.1213, 0.05429, 0.1499, 0.3691, 0.1809, 0.3723, 0.2132, 0.3723, 0.2132, 0.3691, 0.1809, 0.04488, 0.1809, 0.05429, 0.1499, 0.05429, 0.1499, 0.04488, 0.1809, 0.3597, 0.1499, 0.3691, 0.1809, 0.3691, 0.1809, 0.3597, 0.1499, 0.0417, 0.2132, 0.04488, 0.1809, 0.04488, 0.1809, 0.0417, 0.2132, 0.3445, 0.1213, 0.3597, 0.1499, 0.3597, 0.1499, 0.3445, 0.1213, 0.04488, 0.2454, 0.0417, 0.2132, 0.0417, 0.2132, 0.04488, 0.2454, 0.3239, 0.0963, 0.3445, 0.1213, 0.3445, 0.1213, 0.3239, 0.0963, 0.05429, 0.2765, 0.04488, 0.2454, 0.04488, 0.2454, 0.05429, 0.2765, 0.2989, 0.07574, 0.3239, 0.0963, 0.3239, 0.0963, 0.2989, 0.07574, 0.06956, 0.305, 0.05429, 0.2765, 0.05429, 0.2765, 0.06956, 0.305, 0.2703, 0.06046, 0.2989, 0.07574, 0.2989, 0.07574, 0.2703, 0.06046, 0.2393, 0.3753, 0.207, 0.3785, 0.207, 0.3785, 0.2393, 0.3753, 0.09012, 0.3301, 0.06956, 0.305, 0.06956, 0.305, 0.09012, 0.3301, 0.2393, 0.05106, 0.2703, 0.06046, 0.2703, 0.06046, 0.2393, 0.05106, 0.2703, 0.3659, 0.2393, 0.3753, 0.2393, 0.3753, 0.2703, 0.3659, 0.1152, 0.3506, 0.09012, 0.3301, 0.09012, 0.3301, 0.1152, 0.3506, 0.207, 0.04788, 0.2393, 0.05106, 0.2393, 0.05106, 0.207, 0.04788, 0.2989, 0.3506, 0.2703, 0.3659, 0.2703, 0.3659, 0.2989, 0.3506, 0.1438, 0.3659, 0.1152, 0.3506, 0.1152, 0.3506, 0.1438, 0.3659, 0.1748, 0.05106, 0.207, 0.04788, 0.207, 0.04788, 0.1748, 0.05106, 0.3239, 0.3301, 0.2989, 0.3506, 0.2989, 0.3506, 0.3239, 0.3301, 0.1748, 0.3753, 0.1438, 0.3659, 0.1438, 0.3659, 0.1748, 0.3753, 0.2586, 0.2976, 0.2333, 0.2946, 0.2327, 0.287, 0.2575, 0.2911, 0.1322, 0.2464, 0.1118, 0.2609, 0.1138, 0.2544, 0.1338, 0.2366, 0.207, 0.1432, 0.2333, 0.1276, 0.2327, 0.1348, 0.207, 0.1522, 0.2818, 0.2934, 0.2586, 0.2976, 0.2575, 0.2911, 0.2802, 0.2881, 0.1555, 0.2558, 0.1322, 0.2464, 0.1338, 0.2366, 0.1566, 0.2454, 0.1807, 0.1647, 0.207, 0.1432, 0.207, 0.1522, 0.1813, 0.1754, 0.3023, 0.2814, 0.2818, 0.2934, 0.2802, 0.2881, 0.3002, 0.2769, 0.1807, 0.26, 0.1555, 0.2558, 0.1566, 0.2454, 0.1813, 0.2491, 0.1555, 0.1691, 0.1807, 0.1647, 0.1813, 0.1754, 0.1566, 0.1794, 0.319, 0.2668, 0.3023, 0.2814, 0.3002, 0.2769, 0.3166, 0.2632, 0.207, 0.2851, 0.1807, 0.26, 0.1813, 0.2491, 0.207, 0.2763, 0.1322, 0.1834, 0.1555, 0.1691, 0.1566, 0.1794, 0.1338, 0.1935, 0.3315, 0.2501, 0.319, 0.2668, 0.3166, 0.2632, 0.3288, 0.2476, 0.1118, 0.1684, 0.1322, 0.1834, 0.1338, 0.1935, 0.1138, 0.1752, 0.3391, 0.232, 0.3315, 0.2501, 0.3288, 0.2476, 0.3363, 0.2308, 0.09502, 0.1725, 0.1118, 0.1684, 0.1138, 0.1752, 0.09742, 0.1773, 0.3417, 0.2132, 0.3391, 0.232, 0.3363, 0.2308, 0.3388, 0.2132, 0.08258, 0.1763, 0.09502, 0.1725, 0.09742, 0.1773, 0.08524, 0.1787, 0.3391, 0.1944, 0.3417, 0.2132, 0.3388, 0.2132, 0.3363, 0.1956, 0.07491, 0.1944, 0.08258, 0.1763, 0.08524, 0.1787, 0.07774, 0.1956, 0.3315, 0.1763, 0.3391, 0.1944, 0.3363, 0.1956, 0.3288, 0.1787, 0.07232, 0.2132, 0.07491, 0.1944, 0.07774, 0.1956, 0.07521, 0.2132, 0.319, 0.1596, 0.3315, 0.1763, 0.3288, 0.1787, 0.3166, 0.1632, 0.07491, 0.232, 0.07232, 0.2132, 0.07521, 0.2132, 0.07774, 0.2308, 0.3023, 0.1449, 0.319, 0.1596, 0.3166, 0.1632, 0.3002, 0.1495, 0.08258, 0.2501, 0.07491, 0.232, 0.07774, 0.2308, 0.08524, 0.2476, 0.2818, 0.1329, 0.3023, 0.1449, 0.3002, 0.1495, 0.2802, 0.1383, 0.09502, 0.2577, 0.08258, 0.2501, 0.08524, 0.2476, 0.09742, 0.2533, 0.2586, 0.1264, 0.2818, 0.1329, 0.2802, 0.1383, 0.2575, 0.1327, 0.2333, 0.2946, 0.207, 0.2851, 0.207, 0.2763, 0.2327, 0.287, 0.1118, 0.2609, 0.09502, 0.2577, 0.09742, 0.2533, 0.1138, 0.2544, 0.2333, 0.1276, 0.2586, 0.1264, 0.2575, 0.1327, 0.2327, 0.1348, 0.3164, 0.2631, 0.3, 0.2767, 0.2931, 0.272, 0.3082, 0.2594, 0.207, 0.2762, 0.1814, 0.249, 0.1833, 0.2464, 0.207, 0.2715, 0.134, 0.1936, 0.1567, 0.1795, 0.1604, 0.182, 0.1394, 0.195, 0.3285, 0.2476, 0.3164, 0.2631, 0.3082, 0.2594, 0.3195, 0.245, 0.114, 0.1753, 0.134, 0.1936, 0.1394, 0.195, 0.1209, 0.1781, 0.336, 0.2307, 0.3285, 0.2476, 0.3195, 0.245, 0.3264, 0.2294, 0.09767, 0.1774, 0.114, 0.1753, 0.1209, 0.1781, 0.1058, 0.1801, 0.3385, 0.2132, 0.336, 0.2307, 0.3264, 0.2294, 0.3288, 0.2132, 0.08552, 0.1788, 0.09767, 0.1774, 0.1058, 0.1801, 0.09453, 0.1814, 0.336, 0.1957, 0.3385, 0.2132, 0.3288, 0.2132, 0.3264, 0.197, 0.07804, 0.1957, 0.08552, 0.1788, 0.09453, 0.1814, 0.0876, 0.197, 0.3285, 0.1788, 0.336, 0.1957, 0.3264, 0.197, 0.3195, 0.1814, 0.07551, 0.2132, 0.07804, 0.1957, 0.0876, 0.197, 0.08526, 0.2132, 0.3164, 0.1633, 0.3285, 0.1788, 0.3195, 0.1814, 0.3082, 0.167, 0.07804, 0.2307, 0.07551, 0.2132, 0.08526, 0.2132, 0.0876, 0.2294, 0.3, 0.1497, 0.3164, 0.1633, 0.3082, 0.167, 0.2931, 0.1544, 0.08552, 0.2476, 0.07804, 0.2307, 0.0876, 0.2294, 0.09453, 0.245, 0.2801, 0.1385, 0.3, 0.1497, 0.2931, 0.1544, 0.2747, 0.144, 0.09767, 0.2532, 0.08552, 0.2476, 0.09453, 0.245, 0.1058, 0.2502, 0.2573, 0.1328, 0.2801, 0.1385, 0.2747, 0.144, 0.2536, 0.1388, 0.2327, 0.2868, 0.207, 0.2762, 0.207, 0.2715, 0.2308, 0.2814, 0.114, 0.2543, 0.09767, 0.2532, 0.1058, 0.2502, 0.1209, 0.2513, 0.2327, 0.135, 0.2573, 0.1328, 0.2536, 0.1388, 0.2308, 0.1408, 0.2573, 0.2909, 0.2327, 0.2868, 0.2308, 0.2814, 0.2536, 0.2852, 0.134, 0.2365, 0.114, 0.2543, 0.1209, 0.2513, 0.1394, 0.2348, 0.207, 0.1523, 0.2327, 0.135, 0.2308, 0.1408, 0.207, 0.1569, 0.2801, 0.2879, 0.2573, 0.2909, 0.2536, 0.2852, 0.2747, 0.2824, 0.1567, 0.2454, 0.134, 0.2365, 0.1394, 0.2348, 0.1604, 0.243, 0.1814, 0.1755, 0.207, 0.1523, 0.207, 0.1569, 0.1833, 0.1783, 0.3, 0.2767, 0.2801, 0.2879, 0.2747, 0.2824, 0.2931, 0.272, 0.1814, 0.249, 0.1567, 0.2454, 0.1604, 0.243, 0.1833, 0.2464, 0.1567, 0.1795, 0.1814, 0.1755, 0.1833, 0.1783, 0.1604, 0.182, 0.2308, 0.2814, 0.207, 0.2715, 0.1833, 0.2464, 0.1604, 0.243, 0.1394, 0.2348, 0.1209, 0.2513, 0.1058, 0.2502, 0.09453, 0.245, 0.0876, 0.2294, 0.08526, 0.2132, 0.0876, 0.197, 0.09453, 0.1814, 0.1058, 0.1801, 0.1209, 0.1781, 0.1394, 0.195, 0.1604, 0.182, 0.1833, 0.1783, 0.207, 0.1569, 0.2308, 0.1408, 0.2536, 0.1388, 0.2747, 0.144, 0.2931, 0.1544, 0.3082, 0.167, 0.3195, 0.1814, 0.3264, 0.197, 0.3288, 0.2132, 0.3264, 0.2294, 0.3195, 0.245, 0.3082, 0.2594, 0.2931, 0.272, 0.2747, 0.2824, 0.2536, 0.2852, 0.2393, 0.05106, 0.2703, 0.06046, 0.2586, 0.1264, 0.2333, 0.1276, 0.09012, 0.3301, 0.06956, 0.305, 0.09502, 0.2577, 0.1118, 0.2609, 0.2393, 0.3753, 0.207, 0.3785, 0.207, 0.2851, 0.2333, 0.2946, 0.2703, 0.06046, 0.2989, 0.07574, 0.2818, 0.1329, 0.2586, 0.1264, 0.06956, 0.305, 0.05429, 0.2765, 0.08258, 0.2501, 0.09502, 0.2577, 0.2989, 0.07574, 0.3239, 0.0963, 0.3023, 0.1449, 0.2818, 0.1329, 0.05429, 0.2765, 0.04488, 0.2454, 0.07491, 0.232, 0.08258, 0.2501, 0.3239, 0.0963, 0.3445, 0.1213, 0.319, 0.1596, 0.3023, 0.1449, 0.04488, 0.2454, 0.0417, 0.2132, 0.07232, 0.2132, 0.07491, 0.232, 0.3445, 0.1213, 0.3597, 0.1499, 0.3315, 0.1763, 0.319, 0.1596, 0.0417, 0.2132, 0.04488, 0.1809, 0.07491, 0.1944, 0.07232, 0.2132, 0.3597, 0.1499, 0.3691, 0.1809, 0.3391, 0.1944, 0.3315, 0.1763, 0.04488, 0.1809, 0.05429, 0.1499, 0.08258, 0.1763, 0.07491, 0.1944, 0.3691, 0.1809, 0.3723, 0.2132, 0.3417, 0.2132, 0.3391, 0.1944, 0.05429, 0.1499, 0.06956, 0.1213, 0.09502, 0.1725, 0.08258, 0.1763, 0.3723, 0.2132, 0.3691, 0.2454, 0.3391, 0.232, 0.3417, 0.2132, 0.06956, 0.1213, 0.09012, 0.0963, 0.1118, 0.1684, 0.09502, 0.1725, 0.3691, 0.2454, 0.3597, 0.2765, 0.3315, 0.2501, 0.3391, 0.232, 0.09012, 0.0963, 0.1152, 0.07574, 0.1322, 0.1834, 0.1118, 0.1684, 0.3597, 0.2765, 0.3445, 0.305, 0.319, 0.2668, 0.3315, 0.2501, 0.1152, 0.07574, 0.1438, 0.06046, 0.1555, 0.1691, 0.1322, 0.1834, 0.207, 0.3785, 0.1748, 0.3753, 0.1807, 0.26, 0.207, 0.2851, 0.3445, 0.305, 0.3239, 0.3301, 0.3023, 0.2814, 0.319, 0.2668, 0.1438, 0.06046, 0.1748, 0.05106, 0.1807, 0.1647, 0.1555, 0.1691, 0.1748, 0.3753, 0.1438, 0.3659, 0.1555, 0.2558, 0.1807, 0.26, 0.3239, 0.3301, 0.2989, 0.3506, 0.2818, 0.2934, 0.3023, 0.2814, 0.1748, 0.05106, 0.207, 0.04788, 0.207, 0.1432, 0.1807, 0.1647, 0.1438, 0.3659, 0.1152, 0.3506, 0.1322, 0.2464, 0.1555, 0.2558, 0.2989, 0.3506, 0.2703, 0.3659, 0.2586, 0.2976, 0.2818, 0.2934, 0.207, 0.04788, 0.2393, 0.05106, 0.2333, 0.1276, 0.207, 0.1432, 0.1152, 0.3506, 0.09012, 0.3301, 0.1118, 0.2609, 0.1322, 0.2464, 0.2703, 0.3659, 0.2393, 0.3753, 0.2333, 0.2946, 0.2586, 0.2976, 0.1566, 0.1794, 0.1813, 0.1754, 0.1814, 0.1755, 0.1567, 0.1795, 0.1813, 0.2491, 0.1566, 0.2454, 0.1567, 0.2454, 0.1814, 0.249, 0.3002, 0.2769, 0.2802, 0.2881, 0.2801, 0.2879, 0.3, 0.2767, 0.1813, 0.1754, 0.207, 0.1522, 0.207, 0.1523, 0.1814, 0.1755, 0.1566, 0.2454, 0.1338, 0.2366, 0.134, 0.2365, 0.1567, 0.2454, 0.2802, 0.2881, 0.2575, 0.2911, 0.2573, 0.2909, 0.2801, 0.2879, 0.207, 0.1522, 0.2327, 0.1348, 0.2327, 0.135, 0.207, 0.1523, 0.1338, 0.2366, 0.1138, 0.2544, 0.114, 0.2543, 0.134, 0.2365, 0.2575, 0.2911, 0.2327, 0.287, 0.2327, 0.2868, 0.2573, 0.2909, 0.2327, 0.1348, 0.2575, 0.1327, 0.2573, 0.1328, 0.2327, 0.135, 0.1138, 0.2544, 0.09742, 0.2533, 0.09767, 0.2532, 0.114, 0.2543, 0.2327, 0.287, 0.207, 0.2763, 0.207, 0.2762, 0.2327, 0.2868, 0.2575, 0.1327, 0.2802, 0.1383, 0.2801, 0.1385, 0.2573, 0.1328, 0.09742, 0.2533, 0.08524, 0.2476, 0.08552, 0.2476, 0.09767, 0.2532, 0.2802, 0.1383, 0.3002, 0.1495, 0.3, 0.1497, 0.2801, 0.1385, 0.08524, 0.2476, 0.07774, 0.2308, 0.07804, 0.2307, 0.08552, 0.2476, 0.3002, 0.1495, 0.3166, 0.1632, 0.3164, 0.1633, 0.3, 0.1497, 0.07774, 0.2308, 0.07521, 0.2132, 0.07551, 0.2132, 0.07804, 0.2307, 0.3166, 0.1632, 0.3288, 0.1787, 0.3285, 0.1788, 0.3164, 0.1633, 0.07521, 0.2132, 0.07774, 0.1956, 0.07804, 0.1957, 0.07551, 0.2132, 0.3288, 0.1787, 0.3363, 0.1956, 0.336, 0.1957, 0.3285, 0.1788, 0.07774, 0.1956, 0.08524, 0.1787, 0.08552, 0.1788, 0.07804, 0.1957, 0.3363, 0.1956, 0.3388, 0.2132, 0.3385, 0.2132, 0.336, 0.1957, 0.08524, 0.1787, 0.09742, 0.1773, 0.09767, 0.1774, 0.08552, 0.1788, 0.3388, 0.2132, 0.3363, 0.2308, 0.336, 0.2307, 0.3385, 0.2132, 0.09742, 0.1773, 0.1138, 0.1752, 0.114, 0.1753, 0.09767, 0.1774, 0.3363, 0.2308, 0.3288, 0.2476, 0.3285, 0.2476, 0.336, 0.2307, 0.1138, 0.1752, 0.1338, 0.1935, 0.134, 0.1936, 0.114, 0.1753, 0.3288, 0.2476, 0.3166, 0.2632, 0.3164, 0.2631, 0.3285, 0.2476, 0.1338, 0.1935, 0.1566, 0.1794, 0.1567, 0.1795, 0.134, 0.1936, 0.207, 0.2763, 0.1813, 0.2491, 0.1814, 0.249, 0.207, 0.2762, 0.3166, 0.2632, 0.3002, 0.2769, 0.3, 0.2767, 0.3164, 0.2631])
me_cylinder.use_remesh_fix_poles = True
me_cylinder.use_remesh_preserve_attributes = False
me_cylinder.use_mirror_vertex_groups = False
me_cylinder.update()

# ---- objects
ob_cylinder = bpy.data.objects.new('Cylinder', me_cylinder)

# ---- transforms, parenting, visibility, modifiers, constraints
ob_cylinder.location = (0.0, 0.0, 0.0)
ob_cylinder.lineart.crease_threshold = 0.0
_m = ob_cylinder.modifiers.new('Subdivision', 'SUBSURF')
_m.uv_smooth = 'PRESERVE_CORNERS'

# ---- collection membership
col_collection.objects.link(ob_cylinder)

# ---- scene / render settings (as saved in the file)
scene.frame_start = 1; scene.frame_end = 250; scene.frame_set(206)
scene.render.engine = 'BLENDER_EEVEE_NEXT'
scene.cycles.samples = 128
scene.cycles.sampling_pattern = 'TABULATED_SOBOL'
scene.cycles.use_adaptive_sampling = False
scene.cycles.use_light_tree = False
scene.view_settings.view_transform = 'Filmic'
bpy.context.view_layer.update()

# ---- added for rendering (the .blend has no active camera and no usable light): camera, sun
cam_auto = bpy.data.cameras.new('AutoCamera')
cam_auto.lens = 50.0
cam_auto.sensor_width = 36.0
cam_auto.clip_end = 1000.0
ob_auto_camera = bpy.data.objects.new('AutoCamera', cam_auto)
scene.collection.objects.link(ob_auto_camera)
ob_auto_camera.location = (0.185045, -0.222056, 0.21354)
ob_auto_camera.rotation_euler = (1.09748, -7.21219e-08, 0.694738)
scene.camera = ob_auto_camera
light_auto_sun = bpy.data.lights.new('AutoSun', 'SUN')
light_auto_sun.energy = 3.0
light_auto_sun.angle = 0.0523599
ob_auto_sun = bpy.data.objects.new('AutoSun', light_auto_sun)
scene.collection.objects.link(ob_auto_sun)
ob_auto_sun.rotation_euler = (0.872665, 0.174533, 0.523599)
bpy.context.view_layer.update()
